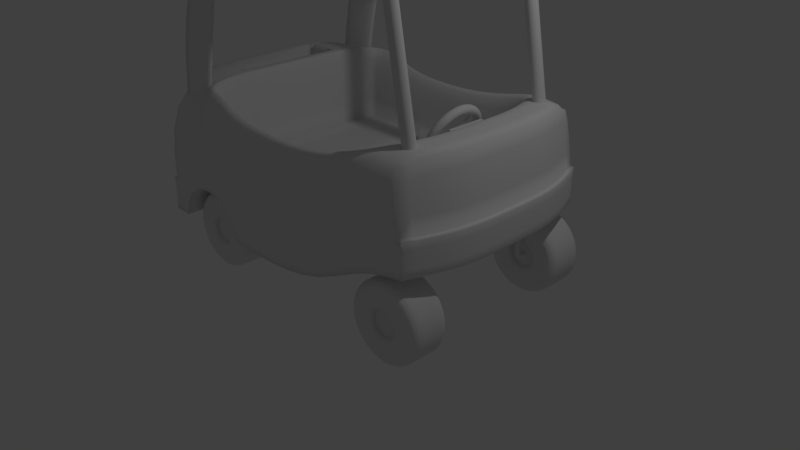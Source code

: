 # Source: car2.blend  (saved by Blender 2.79.0; exported with 4.5.12 LTS)
import bpy
from mathutils import Matrix  # noqa: F401  (used for matrix-valued properties, if any)

bpy.ops.wm.read_factory_settings(use_empty=True)
scene = bpy.context.scene
scene.name = 'Scene'

# ---- collections
col_collection_1 = bpy.data.collections.new('Collection 1'); scene.collection.children.link(col_collection_1)
col_collection_5 = bpy.data.collections.new('Collection 5'); scene.collection.children.link(col_collection_5)

# ---- materials (node trees are filled in below, after node groups)
mat_material = bpy.data.materials.new('Material')
mat_material.alpha_threshold = 0.0
mat_material.use_transparent_shadow = False
mat_material.roughness = 0.5
mat_material.line_color = (0.0, 0.0, 0.0, 1.0)

# ---- material node trees

# ---- world
world_world = bpy.data.worlds.new('World'); scene.world = world_world
world_world.color = (0.05088, 0.05088, 0.05088)
world_world.use_sun_shadow = False
world_world.sun_shadow_jitter_overblur = 0.0
world_world.cycles.sampling_method = 'MANUAL'

# ---- cameras
cam_camera = bpy.data.cameras.new('Camera')
cam_camera.clip_end = 100.0
cam_camera.lens = 35.0
cam_camera.sensor_width = 32.0
cam_camera.sensor_height = 18.0
cam_camera.ortho_scale = 7.314
cam_camera.dof.focus_distance = 0.0
cam_camera.dof.aperture_fstop = 128.0

# ---- lights
light_lamp = bpy.data.lights.new('Lamp', 'POINT')
light_lamp.transmission_factor = 0.0
light_lamp.cutoff_distance = 30.0
light_lamp.energy = 100.0
light_lamp.shadow_buffer_clip_start = 1.001
light_lamp.shadow_soft_size = 0.1
light_lamp.shadow_maximum_resolution = 0.006
light_lamp.use_absolute_resolution = True

# ---- meshes
me_cube = bpy.data.meshes.new('Cube')
me_cube.from_pydata([(-2.0, 1.5, -0.073), (2.0, 1.375, 0.5), (-1.906, 0.675, 1.75), (1.875, 1.375, 1.75), (-2.0, 1.192e-07, -0.073), (2.25, 0.0, 0.5), (-2.125, 3.576e-07, 1.75), (2.125, -4.768e-07, 1.75), (-2.0, 1.5, 0.3645), (2.0, 1.375, 0.9375), (-2.125, 1.788e-07, 0.3645), (2.25, -1.192e-07, 0.9375), (-2.075, 1.5, -0.073), (-2.2, 1.192e-07, -0.073), (-2.075, 1.5, 0.3645), (-2.2, 1.788e-07, 0.3645), (2.05, 1.375, 0.5), (2.3, 0.0, 0.5), (2.3, -1.192e-07, 0.9375), (2.05, 1.375, 0.9375), (-0.1667, 1.25, -0.073), (0.6667, 1.25, -0.073), (-0.9167, 1.25, 1.75), (0.6667, 1.25, 1.5), (-0.6894, 1.192e-07, -0.073), (-0.9167, 1.5, 0.4375), (0.6667, 1.5, 0.4375), (1.333, 1.25, 0.5), (1.333, 1.25, 1.75), (1.833, 2.186e-07, 1.75), (1.583, 1.5, 0.9375), (1.833, 1.987e-08, 0.5), (-1.333, 1.25, 1.75), (-1.381, 2.086e-07, 1.75), (-1.583, 1.5, 0.4375), (-1.466, 0.675, 1.75), (-0.9167, 1.5, 1.75), (0.6667, 1.5, 1.5), (-1.333, 2.21e-07, 1.75), (1.583, 1.5, 1.75), (1.583, 2.235e-07, 1.75), (-0.9167, 1.25, 0.75), (0.6667, 1.25, 0.25), (-1.333, 1.25, 0.75), (-1.333, 2.235e-07, 0.75), (0.6667, 1.5, -0.073), (1.583, 7.451e-08, 0.5), (-0.1667, 1.043e-07, -0.073), (1.583, 1.5, 0.5), (-0.1667, 1.25, 0.75), (-0.1667, 8.941e-08, 0.75), (-0.6667, 1.5, -0.073), (-0.6667, 1.5, 1.5), (-0.6667, 1.5, 0.4375), (-0.6667, 1.25, 1.5), (-1.627, 1.5, 0.2961), (-1.814, 1.5, -0.073), (-0.8769, 1.5, 0.2961), (-0.6894, 1.5, -0.073), (-1.533, 1.5, 0.3645), (-0.9828, 1.5, 0.3645), (-0.9706, 1.5, 0.3645), (-1.252, 1.5, 0.427), (-1.106, 1.5, 0.41), (-1.397, 1.5, 0.41), (-1.795, 1.5, 0.05641), (-1.739, 1.5, 0.177), (-1.65, 1.5, 0.2806), (-0.8541, 1.5, 0.2806), (-0.7647, 1.5, 0.177), (-0.7085, 1.5, 0.05641), (-1.627, 1.192e-07, 0.2961), (-1.814, 1.192e-07, -0.073), (-0.8769, 1.192e-07, 0.2961), (-1.533, 1.192e-07, 0.3645), (-0.9828, 1.192e-07, 0.3645), (-0.9706, 1.192e-07, 0.3645), (-1.252, 1.192e-07, 0.427), (-1.106, 1.192e-07, 0.41), (-1.397, 1.192e-07, 0.41), (-1.795, 1.192e-07, 0.05641), (-1.739, 1.192e-07, 0.177), (-1.65, 1.192e-07, 0.2806), (-0.8541, 1.192e-07, 0.2806), (-0.7647, 1.192e-07, 0.177), (-0.7085, 1.192e-07, 0.05641), (-2.0, 1.5, 1.75), (-1.381, 1.5, 1.75), (-1.906, 2.384e-07, 1.75), (-1.466, 2.384e-07, 1.75), (-1.906, 2.384e-07, 1.5), (-1.466, 2.384e-07, 1.5), (-1.906, 0.675, 1.5), (-1.466, 0.675, 1.5), (2.25, 0.75, 0.5), (2.125, 0.75, 1.75), (2.25, 0.75, 0.9375), (2.3, 0.75, 0.5), (2.3, 0.75, 0.9375), (1.833, 0.75, 0.5), (1.833, 0.75, 1.75), (1.583, 0.625, 1.75), (1.583, 0.625, 0.5), (-2.0, 0.75, -0.073), (-2.125, 0.75, 1.75), (-2.125, 0.75, 0.3645), (-2.2, 0.75, -0.073), (-2.2, 0.75, 0.3645), (-1.381, 0.75, 1.75), (-1.333, 0.625, 1.75), (-1.333, 0.625, 0.75), (-0.1667, 0.625, -0.073), (-0.1667, 0.625, 0.75), (-0.6894, 0.75, -0.073), (-0.9828, 0.75, 0.3645), (-0.9706, 0.75, 0.3645), (-1.65, 0.75, 0.2806), (-1.627, 0.75, 0.2961), (-1.252, 0.75, 0.427), (-1.106, 0.75, 0.41), (-0.8769, 0.75, 0.2961), (-1.533, 0.75, 0.3645), (-1.397, 0.75, 0.41), (-0.8541, 0.75, 0.2806), (-0.7647, 0.75, 0.177), (-1.814, 0.75, -0.073), (-1.795, 0.75, 0.05641), (-0.7085, 0.75, 0.05641), (-1.739, 0.75, 0.177), (-1.906, 0.3375, 1.75), (-1.466, 0.3375, 1.75), (-1.906, 0.3375, 1.5), (-1.466, 0.3375, 1.5)], [], [(30, 39, 3, 9), (8, 0, 12, 14), (96, 95, 7, 11), (100, 29, 7, 95), (99, 94, 5, 31), (1, 9, 19, 16), (104, 105, 10, 6), (48, 30, 9, 1), (107, 106, 13, 15), (105, 8, 14, 107), (103, 4, 13, 106), (97, 98, 18, 17), (94, 1, 16, 97), (96, 11, 18, 98), (51, 53, 26, 45), (34, 87, 36, 25, 61, 60, 63, 62, 64, 59), (53, 52, 37, 26), (45, 26, 30, 48), (26, 37, 39, 30), (8, 86, 87, 34), (103, 125, 72, 4), (0, 8, 34, 55, 67, 66, 65, 56), (32, 22, 36, 87), (54, 23, 37, 52), (23, 28, 39, 37), (101, 40, 29, 100), (109, 32, 87, 108), (54, 22, 41, 49), (109, 38, 44, 110), (22, 32, 43, 41), (20, 58, 51), (111, 47, 24, 113), (27, 21, 45, 48), (102, 27, 48, 99), (111, 20, 49, 112), (110, 44, 50, 112), (21, 20, 51, 45), (23, 54, 49, 42), (22, 54, 52, 36), (25, 36, 52, 53), (20, 21, 42, 49), (57, 61, 25), (59, 55, 34), (58, 70, 69, 68, 57, 25, 53, 51), (114, 115, 76, 75), (116, 117, 71, 82), (118, 119, 78, 77), (115, 120, 73, 76), (119, 114, 75, 78), (117, 121, 74, 71), (121, 122, 79, 74), (120, 123, 83, 73), (122, 118, 77, 79), (123, 124, 84, 83), (125, 126, 80, 72), (124, 127, 85, 84), (126, 128, 81, 80), (127, 113, 24, 85), (128, 116, 82, 81), (129, 2, 86, 104), (2, 35, 87, 86), (131, 90, 91, 132), (130, 89, 33, 108), (130, 35, 93, 132), (35, 2, 92, 93), (129, 88, 90, 131), (101, 28, 27, 102), (23, 42, 27, 28), (42, 21, 27), (40, 101, 102, 46), (46, 102, 99, 31), (28, 101, 100, 39), (9, 96, 98, 19), (5, 94, 97, 17), (16, 19, 98, 97), (48, 1, 94, 99), (39, 100, 95, 3), (9, 3, 95, 96), (2, 129, 131, 92), (89, 130, 132, 91), (35, 130, 108, 87), (92, 131, 132, 93), (88, 129, 104, 6), (66, 67, 116, 128), (70, 58, 113, 127), (65, 66, 128, 126), (69, 70, 127, 124), (56, 65, 126, 125), (68, 69, 124, 123), (64, 62, 118, 122), (57, 68, 123, 120), (59, 64, 122, 121), (55, 59, 121, 117), (63, 60, 114, 119), (61, 57, 120, 115), (62, 63, 119, 118), (67, 55, 117, 116), (60, 61, 115, 114), (43, 110, 112, 49, 41), (47, 111, 112, 50), (20, 111, 113, 58), (32, 109, 110, 43), (38, 109, 108, 33), (0, 56, 125, 103), (0, 103, 106, 12), (10, 105, 107, 15), (14, 12, 106, 107), (86, 8, 105, 104)])
me_cube.polygons.foreach_set('use_smooth', [True] * 108)
_k = {(1, 48): 1.0, (8, 86): 1.0, (3, 9): 1.0, (4, 103): 1.0, (7, 95): 0.49804, (6, 10): 1.0, (7, 29): 1.0, (0, 8): 1.0, (7, 11): 1.0, (11, 96): 1.0, (10, 105): 1.0, (13, 106): 0.49804, (12, 14): 0.49804, (13, 15): 1.0, (15, 107): 0.49804, (0, 12): 1.0, (8, 14): 1.0, (10, 15): 1.0, (4, 13): 1.0, (17, 97): 0.49804, (17, 18): 1.0, (16, 19): 0.49804, (18, 98): 0.49804, (9, 19): 1.0, (1, 16): 1.0, (5, 17): 1.0, (11, 18): 1.0, (45, 51): 1.0, (45, 48): 1.0, (5, 31): 1.0, (33, 38): 1.0, (29, 40): 1.0, (41, 43): 1.0, (43, 110): 1.0, (38, 44): 1.0, (32, 43): 1.0, (40, 46): 1.0, (21, 27): 1.0, (46, 102): 1.0, (31, 46): 1.0, (24, 47): 1.0, (50, 112): 1.0, (47, 50): 1.0, (41, 49): 1.0, (44, 50): 1.0, (51, 58): 1.0, (20, 21): 1.0, (0, 56): 1.0, (60, 61): 1.0, (62, 63): 1.0, (60, 63): 1.0, (59, 64): 1.0, (62, 64): 1.0, (56, 65): 1.0, (65, 66): 1.0, (66, 67): 1.0, (55, 67): 1.0, (57, 61): 1.0, (55, 59): 1.0, (57, 68): 1.0, (68, 69): 1.0, (69, 70): 1.0, (58, 70): 1.0, (24, 113): 1.0, (75, 76): 1.0, (77, 78): 1.0, (75, 78): 1.0, (74, 79): 1.0, (77, 79): 1.0, (72, 80): 1.0, (80, 81): 1.0, (81, 82): 1.0, (71, 82): 1.0, (73, 76): 1.0, (71, 74): 1.0, (73, 83): 1.0, (83, 84): 1.0, (84, 85): 1.0, (56, 125): 1.0, (4, 72): 1.0, (24, 85): 1.0, (88, 129): 1.0, (2, 35): 1.0, (90, 91): 1.0, (35, 130): 1.0, (6, 88): 1.0, (33, 89): 1.0, (90, 131): 1.0, (92, 93): 1.0, (93, 132): 1.0, (89, 91): 1.0, (88, 90): 1.0, (35, 93): 1.0, (2, 92): 1.0, (3, 95): 0.49804, (9, 96): 1.0, (16, 97): 0.49804, (19, 98): 0.49804, (27, 102): 1.0, (0, 103): 1.0, (8, 105): 1.0, (12, 106): 0.49804, (14, 107): 0.49804, (44, 110): 1.0, (49, 112): 1.0, (58, 113): 1.0, (72, 125): 1.0, (2, 129): 1.0, (89, 130): 1.0, (92, 131): 1.0, (91, 132): 1.0}
me_cube.attributes.new('crease_edge', 'FLOAT', 'EDGE').data.foreach_set('value', [_k.get((min(e.vertices), max(e.vertices)), 0.0) for e in me_cube.edges])
me_cube.materials.append(mat_material)
me_cube.use_remesh_preserve_volume = False
me_cube.use_remesh_preserve_attributes = False
me_cube.use_mirror_vertex_groups = False
me_cube.update()
me_cube_003 = bpy.data.meshes.new('Cube.003')
me_cube_003.from_pydata([(-0.3, -0.25, -0.25), (-0.175, -0.25, 0.25), (-0.3, 0.25, -0.25), (-0.175, 0.25, 0.25), (0.25, -0.25, -0.25), (0.25, -0.25, 0.25), (0.25, 0.25, -0.25), (0.25, 0.25, 0.25), (-0.12, 0.025, -0.04275), (-0.355, 0.025, 0.04275), (-0.1168, 0.0231, -0.03376), (-0.3517, 0.0231, 0.05174), (-0.114, 0.01768, -0.02614), (-0.3489, 0.01768, 0.05936), (-0.1121, 0.009567, -0.02105), (-0.3471, 0.009567, 0.06446), (-0.1115, -1.093e-09, -0.01926), (-0.3464, -1.093e-09, 0.06624), (-0.1121, -0.009567, -0.02105), (-0.3471, -0.009567, 0.06446), (-0.114, -0.01768, -0.02614), (-0.3489, -0.01768, 0.05936), (-0.1168, -0.0231, -0.03376), (-0.3517, -0.0231, 0.05174), (-0.12, -0.025, -0.04275), (-0.355, -0.025, 0.04275), (-0.1233, -0.0231, -0.05174), (-0.3582, -0.0231, 0.03376), (-0.1261, -0.01768, -0.05936), (-0.361, -0.01768, 0.02614), (-0.1279, -0.009567, -0.06446), (-0.3629, -0.009567, 0.02105), (-0.1286, 2.981e-10, -0.06624), (-0.3635, 2.981e-10, 0.01926), (-0.1279, 0.009567, -0.06446), (-0.3629, 0.009567, 0.02105), (-0.1261, 0.01768, -0.05936), (-0.361, 0.01768, 0.02614), (-0.1233, 0.0231, -0.05174), (-0.3582, 0.0231, 0.03376), (-0.2096, -3.973e-10, 0.4421), (-0.2289, -3.973e-10, 0.4451), (-0.2478, -3.973e-10, 0.4405), (-0.2636, -3.973e-10, 0.4289), (-0.2737, -3.973e-10, 0.4122), (-0.2767, -3.973e-10, 0.393), (-0.272, -3.973e-10, 0.374), (-0.2605, -3.973e-10, 0.3583), (-0.2438, -3.973e-10, 0.3482), (-0.2245, -3.973e-10, 0.3452), (-0.2056, -3.973e-10, 0.3498), (-0.1898, -3.973e-10, 0.3614), (-0.1797, -3.973e-10, 0.378), (-0.1768, -3.973e-10, 0.3973), (-0.1814, -3.973e-10, 0.4163), (-0.1929, -3.973e-10, 0.432), (-0.2124, 0.08291, 0.4344), (-0.2317, 0.08217, 0.4375), (-0.2505, 0.08006, 0.433), (-0.2662, 0.07689, 0.4218), (-0.2762, 0.07316, 0.4055), (-0.279, 0.06943, 0.3865), (-0.2743, 0.06626, 0.3679), (-0.2626, 0.06415, 0.3523), (-0.2459, 0.0634, 0.3423), (-0.2267, 0.06415, 0.3392), (-0.2078, 0.06626, 0.3437), (-0.1922, 0.06943, 0.3549), (-0.1822, 0.07316, 0.3713), (-0.1793, 0.07689, 0.3902), (-0.1841, 0.08006, 0.4089), (-0.1957, 0.08217, 0.4244), (-0.2207, 0.1626, 0.4117), (-0.2399, 0.1612, 0.415), (-0.2585, 0.157, 0.4111), (-0.2738, 0.1508, 0.4007), (-0.2835, 0.1435, 0.3854), (-0.2859, 0.1362, 0.3675), (-0.2809, 0.13, 0.3497), (-0.269, 0.1258, 0.3348), (-0.2523, 0.1244, 0.3249), (-0.2331, 0.1258, 0.3217), (-0.2144, 0.13, 0.3255), (-0.1991, 0.1362, 0.3359), (-0.1895, 0.1435, 0.3512), (-0.187, 0.1508, 0.3691), (-0.1921, 0.157, 0.3869), (-0.2039, 0.1612, 0.4019), (-0.2341, 0.2361, 0.3748), (-0.2532, 0.234, 0.3784), (-0.2715, 0.228, 0.3755), (-0.2863, 0.219, 0.3665), (-0.2953, 0.2083, 0.3529), (-0.2972, 0.1977, 0.3366), (-0.2916, 0.1887, 0.3202), (-0.2794, 0.1827, 0.3062), (-0.2625, 0.1806, 0.2967), (-0.2435, 0.1827, 0.2931), (-0.2252, 0.1887, 0.296), (-0.2104, 0.1977, 0.305), (-0.2013, 0.2083, 0.3186), (-0.1995, 0.219, 0.3349), (-0.205, 0.228, 0.3513), (-0.2172, 0.234, 0.3653), (-0.2522, 0.3005, 0.3251), (-0.2711, 0.2978, 0.3292), (-0.2889, 0.2902, 0.3275), (-0.3031, 0.2787, 0.3204), (-0.3113, 0.2652, 0.309), (-0.3123, 0.2516, 0.295), (-0.306, 0.2402, 0.2805), (-0.2934, 0.2325, 0.2678), (-0.2764, 0.2298, 0.2587), (-0.2575, 0.2325, 0.2547), (-0.2396, 0.2402, 0.2563), (-0.2255, 0.2516, 0.2634), (-0.2173, 0.2652, 0.2748), (-0.2162, 0.2787, 0.2888), (-0.2225, 0.2902, 0.3033), (-0.2351, 0.2978, 0.3161), (-0.2742, 0.3534, 0.2646), (-0.2929, 0.3502, 0.2692), (-0.3102, 0.3412, 0.2691), (-0.3235, 0.3277, 0.2643), (-0.3307, 0.3118, 0.2556), (-0.3307, 0.2959, 0.2443), (-0.3236, 0.2824, 0.2322), (-0.3105, 0.2734, 0.221), (-0.2932, 0.2702, 0.2124), (-0.2745, 0.2734, 0.2079), (-0.2572, 0.2824, 0.208), (-0.2439, 0.2959, 0.2127), (-0.2367, 0.3118, 0.2214), (-0.2367, 0.3277, 0.2327), (-0.2438, 0.3412, 0.2449), (-0.2569, 0.3502, 0.2561), (-0.2993, 0.3926, 0.1956), (-0.3178, 0.3891, 0.2008), (-0.3345, 0.3791, 0.2024), (-0.3468, 0.3641, 0.2003), (-0.3529, 0.3465, 0.1947), (-0.3518, 0.3288, 0.1865), (-0.3437, 0.3138, 0.177), (-0.3299, 0.3038, 0.1675), (-0.3124, 0.3003, 0.1596), (-0.2939, 0.3038, 0.1544), (-0.2773, 0.3138, 0.1528), (-0.265, 0.3288, 0.1549), (-0.2589, 0.3465, 0.1605), (-0.26, 0.3641, 0.1687), (-0.268, 0.3791, 0.1782), (-0.2819, 0.3891, 0.1877), (-0.3266, 0.4168, 0.1207), (-0.3448, 0.4131, 0.1265), (-0.3608, 0.4025, 0.1301), (-0.3721, 0.3866, 0.1308), (-0.3769, 0.3678, 0.1286), (-0.3746, 0.349, 0.1238), (-0.3655, 0.3331, 0.1171), (-0.351, 0.3225, 0.1096), (-0.3333, 0.3188, 0.1023), (-0.315, 0.3225, 0.09649), (-0.2991, 0.3331, 0.09293), (-0.2878, 0.349, 0.09219), (-0.283, 0.3678, 0.0944), (-0.2853, 0.3866, 0.09921), (-0.2944, 0.4025, 0.1059), (-0.3089, 0.4131, 0.1134), (-0.355, 0.425, 0.04275), (-0.3729, 0.4212, 0.0493), (-0.3882, 0.4104, 0.05484), (-0.3984, 0.3941, 0.05855), (-0.4019, 0.375, 0.05985), (-0.3984, 0.3559, 0.05855), (-0.3882, 0.3396, 0.05484), (-0.3729, 0.3288, 0.0493), (-0.355, 0.325, 0.04275), (-0.337, 0.3288, 0.03621), (-0.3217, 0.3396, 0.03066), (-0.3116, 0.3559, 0.02695), (-0.308, 0.375, 0.02565), (-0.3116, 0.3941, 0.02695), (-0.3217, 0.4104, 0.03066), (-0.337, 0.4212, 0.03621), (-0.3833, 0.4168, -0.03516), (-0.401, 0.4131, -0.02792), (-0.4156, 0.4025, -0.02038), (-0.4247, 0.3866, -0.0137), (-0.427, 0.3678, -0.008893), (-0.4221, 0.349, -0.006687), (-0.4108, 0.3331, -0.007421), (-0.3949, 0.3225, -0.01098), (-0.3766, 0.3188, -0.01683), (-0.3589, 0.3225, -0.02407), (-0.3444, 0.3331, -0.03161), (-0.3353, 0.349, -0.03829), (-0.333, 0.3678, -0.0431), (-0.3379, 0.3866, -0.0453), (-0.3491, 0.4025, -0.04457), (-0.3651, 0.4131, -0.04101), (-0.4106, 0.3926, -0.1101), (-0.4281, 0.3891, -0.1022), (-0.4419, 0.3791, -0.09272), (-0.45, 0.3641, -0.08318), (-0.451, 0.3465, -0.075), (-0.4449, 0.3288, -0.06942), (-0.4326, 0.3138, -0.06729), (-0.416, 0.3038, -0.06894), (-0.3975, 0.3003, -0.07412), (-0.38, 0.3038, -0.08203), (-0.3662, 0.3138, -0.09148), (-0.3581, 0.3288, -0.101), (-0.3571, 0.3465, -0.1092), (-0.3631, 0.3641, -0.1148), (-0.3754, 0.3791, -0.1169), (-0.3921, 0.3891, -0.1153), (-0.4357, 0.3534, -0.1791), (-0.453, 0.3502, -0.1706), (-0.4662, 0.3412, -0.1594), (-0.4733, 0.3277, -0.1472), (-0.4732, 0.3118, -0.1359), (-0.466, 0.2959, -0.1272), (-0.4527, 0.2824, -0.1225), (-0.4354, 0.2734, -0.1224), (-0.4167, 0.2702, -0.1269), (-0.3995, 0.2734, -0.1354), (-0.3863, 0.2824, -0.1467), (-0.3792, 0.2959, -0.1588), (-0.3792, 0.3118, -0.1701), (-0.3864, 0.3277, -0.1788), (-0.3997, 0.3412, -0.1836), (-0.417, 0.3502, -0.1837), (-0.4577, 0.3005, -0.2396), (-0.4748, 0.2978, -0.2306), (-0.4874, 0.2902, -0.2178), (-0.4937, 0.2787, -0.2033), (-0.4926, 0.2652, -0.1893), (-0.4844, 0.2516, -0.1779), (-0.4703, 0.2402, -0.1708), (-0.4525, 0.2325, -0.1692), (-0.4336, 0.2298, -0.1732), (-0.4165, 0.2325, -0.1823), (-0.4039, 0.2402, -0.195), (-0.3976, 0.2516, -0.2095), (-0.3987, 0.2652, -0.2235), (-0.4069, 0.2787, -0.2349), (-0.421, 0.2902, -0.242), (-0.4388, 0.2978, -0.2437), (-0.4758, 0.2361, -0.2893), (-0.4927, 0.234, -0.2798), (-0.5049, 0.228, -0.2658), (-0.5105, 0.219, -0.2494), (-0.5086, 0.2083, -0.2331), (-0.4996, 0.1977, -0.2195), (-0.4848, 0.1887, -0.2105), (-0.4664, 0.1827, -0.2076), (-0.4474, 0.1806, -0.2112), (-0.4305, 0.1827, -0.2207), (-0.4183, 0.1887, -0.2347), (-0.4128, 0.1977, -0.2511), (-0.4146, 0.2083, -0.2673), (-0.4236, 0.219, -0.281), (-0.4384, 0.228, -0.29), (-0.4568, 0.234, -0.2929), (-0.4893, 0.1626, -0.3262), (-0.506, 0.1612, -0.3164), (-0.5179, 0.157, -0.3014), (-0.5229, 0.1508, -0.2836), (-0.5204, 0.1435, -0.2657), (-0.5108, 0.1362, -0.2504), (-0.4955, 0.13, -0.24), (-0.4768, 0.1258, -0.2362), (-0.4577, 0.1244, -0.2394), (-0.4409, 0.1258, -0.2492), (-0.4291, 0.13, -0.2642), (-0.424, 0.1362, -0.282), (-0.4265, 0.1435, -0.2999), (-0.4361, 0.1508, -0.3152), (-0.4514, 0.157, -0.3256), (-0.4701, 0.1612, -0.3295), (-0.4975, 0.08291, -0.3489), (-0.5142, 0.08217, -0.3389), (-0.5258, 0.08006, -0.3234), (-0.5306, 0.07689, -0.3047), (-0.5277, 0.07316, -0.2858), (-0.5177, 0.06943, -0.2694), (-0.5021, 0.06626, -0.2582), (-0.4832, 0.06415, -0.2537), (-0.464, 0.0634, -0.2568), (-0.4473, 0.06415, -0.2668), (-0.4357, 0.06626, -0.2824), (-0.4309, 0.06943, -0.301), (-0.4338, 0.07316, -0.32), (-0.4438, 0.07689, -0.3363), (-0.4594, 0.08006, -0.3475), (-0.4783, 0.08217, -0.352), (-0.5003, 3.676e-08, -0.3566), (-0.517, 3.642e-08, -0.3465), (-0.5285, 3.548e-08, -0.3308), (-0.5332, 3.406e-08, -0.3118), (-0.5302, 3.239e-08, -0.2925), (-0.5201, 3.071e-08, -0.2759), (-0.5043, 2.93e-08, -0.2643), (-0.4854, 2.835e-08, -0.2597), (-0.4661, 2.802e-08, -0.2626), (-0.4494, 2.835e-08, -0.2728), (-0.4379, 2.93e-08, -0.2885), (-0.4333, 3.071e-08, -0.3075), (-0.4362, 3.239e-08, -0.3267), (-0.4464, 3.406e-08, -0.3434), (-0.4621, 3.548e-08, -0.3549), (-0.481, 3.642e-08, -0.3596), (-0.4975, -0.08291, -0.3489), (-0.5142, -0.08217, -0.3389), (-0.5258, -0.08006, -0.3234), (-0.5306, -0.07689, -0.3047), (-0.5277, -0.07316, -0.2858), (-0.5177, -0.06943, -0.2694), (-0.5021, -0.06626, -0.2582), (-0.4832, -0.06415, -0.2537), (-0.464, -0.0634, -0.2568), (-0.4473, -0.06415, -0.2668), (-0.4357, -0.06626, -0.2824), (-0.4309, -0.06943, -0.301), (-0.4338, -0.07316, -0.32), (-0.4438, -0.07689, -0.3363), (-0.4594, -0.08006, -0.3475), (-0.4783, -0.08217, -0.352), (-0.4893, -0.1626, -0.3262), (-0.506, -0.1612, -0.3164), (-0.5179, -0.157, -0.3014), (-0.5229, -0.1508, -0.2836), (-0.5204, -0.1435, -0.2657), (-0.5108, -0.1362, -0.2504), (-0.4955, -0.13, -0.24), (-0.4768, -0.1258, -0.2362), (-0.4577, -0.1244, -0.2394), (-0.4409, -0.1258, -0.2492), (-0.4291, -0.13, -0.2642), (-0.424, -0.1362, -0.282), (-0.4265, -0.1435, -0.2999), (-0.4361, -0.1508, -0.3152), (-0.4514, -0.157, -0.3256), (-0.4701, -0.1612, -0.3295), (-0.4758, -0.2361, -0.2893), (-0.4927, -0.234, -0.2798), (-0.5049, -0.228, -0.2658), (-0.5105, -0.219, -0.2494), (-0.5086, -0.2083, -0.2331), (-0.4996, -0.1977, -0.2195), (-0.4848, -0.1887, -0.2105), (-0.4664, -0.1827, -0.2076), (-0.4474, -0.1806, -0.2112), (-0.4305, -0.1827, -0.2207), (-0.4183, -0.1887, -0.2347), (-0.4128, -0.1977, -0.2511), (-0.4146, -0.2083, -0.2673), (-0.4236, -0.219, -0.281), (-0.4384, -0.228, -0.29), (-0.4568, -0.234, -0.2929), (-0.4577, -0.3005, -0.2396), (-0.4748, -0.2978, -0.2306), (-0.4874, -0.2902, -0.2178), (-0.4937, -0.2787, -0.2033), (-0.4926, -0.2652, -0.1893), (-0.4844, -0.2516, -0.1779), (-0.4703, -0.2402, -0.1708), (-0.4525, -0.2325, -0.1692), (-0.4336, -0.2298, -0.1732), (-0.4165, -0.2325, -0.1823), (-0.4039, -0.2402, -0.195), (-0.3976, -0.2516, -0.2095), (-0.3987, -0.2652, -0.2235), (-0.4069, -0.2787, -0.2349), (-0.421, -0.2902, -0.242), (-0.4388, -0.2978, -0.2437), (-0.4357, -0.3534, -0.1791), (-0.453, -0.3502, -0.1706), (-0.4662, -0.3412, -0.1594), (-0.4733, -0.3277, -0.1472), (-0.4732, -0.3118, -0.1359), (-0.466, -0.2959, -0.1272), (-0.4527, -0.2824, -0.1225), (-0.4354, -0.2734, -0.1224), (-0.4167, -0.2702, -0.1269), (-0.3995, -0.2734, -0.1355), (-0.3863, -0.2824, -0.1467), (-0.3792, -0.2959, -0.1588), (-0.3792, -0.3118, -0.1701), (-0.3864, -0.3277, -0.1788), (-0.3997, -0.3412, -0.1836), (-0.417, -0.3502, -0.1837), (-0.4106, -0.3926, -0.1101), (-0.4281, -0.3891, -0.1022), (-0.4419, -0.3791, -0.09272), (-0.45, -0.3641, -0.08318), (-0.451, -0.3465, -0.075), (-0.4449, -0.3288, -0.06942), (-0.4326, -0.3138, -0.06729), (-0.416, -0.3038, -0.06894), (-0.3975, -0.3003, -0.07412), (-0.38, -0.3038, -0.08203), (-0.3662, -0.3138, -0.09148), (-0.3581, -0.3288, -0.101), (-0.3571, -0.3465, -0.1092), (-0.3631, -0.3641, -0.1148), (-0.3754, -0.3791, -0.1169), (-0.3921, -0.3891, -0.1153), (-0.3833, -0.4168, -0.03516), (-0.401, -0.4131, -0.02792), (-0.4156, -0.4025, -0.02038), (-0.4247, -0.3866, -0.0137), (-0.427, -0.3678, -0.008894), (-0.4221, -0.349, -0.006687), (-0.4108, -0.3331, -0.007421), (-0.3949, -0.3225, -0.01098), (-0.3766, -0.3188, -0.01683), (-0.3589, -0.3225, -0.02407), (-0.3444, -0.3331, -0.03161), (-0.3353, -0.349, -0.03829), (-0.333, -0.3678, -0.0431), (-0.3379, -0.3866, -0.0453), (-0.3491, -0.4025, -0.04457), (-0.3651, -0.4131, -0.04101), (-0.355, -0.425, 0.04275), (-0.3729, -0.4212, 0.0493), (-0.3882, -0.4104, 0.05484), (-0.3984, -0.3941, 0.05855), (-0.4019, -0.375, 0.05985), (-0.3984, -0.3559, 0.05855), (-0.3882, -0.3396, 0.05484), (-0.3729, -0.3288, 0.0493), (-0.355, -0.325, 0.04275), (-0.337, -0.3288, 0.03621), (-0.3217, -0.3396, 0.03066), (-0.3116, -0.3559, 0.02695), (-0.308, -0.375, 0.02565), (-0.3116, -0.3941, 0.02695), (-0.3217, -0.4104, 0.03066), (-0.337, -0.4212, 0.03621), (-0.3266, -0.4168, 0.1207), (-0.3448, -0.4131, 0.1265), (-0.3608, -0.4025, 0.1301), (-0.3721, -0.3866, 0.1308), (-0.3769, -0.3678, 0.1286), (-0.3746, -0.349, 0.1238), (-0.3655, -0.3331, 0.1171), (-0.351, -0.3225, 0.1096), (-0.3333, -0.3188, 0.1023), (-0.315, -0.3225, 0.09649), (-0.2991, -0.3331, 0.09293), (-0.2878, -0.349, 0.09219), (-0.283, -0.3678, 0.0944), (-0.2853, -0.3866, 0.09921), (-0.2944, -0.4025, 0.1059), (-0.3089, -0.4131, 0.1134), (-0.2993, -0.3926, 0.1956), (-0.3178, -0.3891, 0.2008), (-0.3345, -0.3791, 0.2024), (-0.3468, -0.3641, 0.2003), (-0.3529, -0.3465, 0.1947), (-0.3518, -0.3288, 0.1865), (-0.3437, -0.3138, 0.177), (-0.3299, -0.3038, 0.1675), (-0.3124, -0.3003, 0.1596), (-0.2939, -0.3038, 0.1544), (-0.2773, -0.3138, 0.1528), (-0.265, -0.3288, 0.1549), (-0.2589, -0.3465, 0.1605), (-0.26, -0.3641, 0.1687), (-0.268, -0.3791, 0.1782), (-0.2819, -0.3891, 0.1877), (-0.2742, -0.3534, 0.2646), (-0.2929, -0.3502, 0.2692), (-0.3102, -0.3412, 0.2691), (-0.3235, -0.3277, 0.2643), (-0.3307, -0.3118, 0.2556), (-0.3307, -0.2959, 0.2443), (-0.3236, -0.2824, 0.2322), (-0.3105, -0.2734, 0.221), (-0.2932, -0.2702, 0.2124), (-0.2745, -0.2734, 0.2079), (-0.2572, -0.2824, 0.208), (-0.2439, -0.2959, 0.2127), (-0.2367, -0.3118, 0.2214), (-0.2367, -0.3277, 0.2327), (-0.2438, -0.3412, 0.2449), (-0.2569, -0.3502, 0.2561), (-0.2522, -0.3005, 0.3251), (-0.2711, -0.2978, 0.3292), (-0.2889, -0.2902, 0.3275), (-0.3031, -0.2787, 0.3204), (-0.3113, -0.2652, 0.309), (-0.3123, -0.2516, 0.295), (-0.306, -0.2402, 0.2805), (-0.2934, -0.2325, 0.2678), (-0.2764, -0.2298, 0.2587), (-0.2575, -0.2325, 0.2547), (-0.2396, -0.2402, 0.2563), (-0.2255, -0.2516, 0.2634), (-0.2173, -0.2652, 0.2748), (-0.2162, -0.2787, 0.2888), (-0.2225, -0.2902, 0.3033), (-0.2351, -0.2978, 0.3161), (-0.2341, -0.2361, 0.3748), (-0.2532, -0.234, 0.3784), (-0.2715, -0.228, 0.3755), (-0.2863, -0.219, 0.3665), (-0.2953, -0.2083, 0.3529), (-0.2972, -0.1977, 0.3366), (-0.2916, -0.1887, 0.3202), (-0.2794, -0.1827, 0.3062), (-0.2625, -0.1806, 0.2967), (-0.2435, -0.1827, 0.2931), (-0.2252, -0.1887, 0.296), (-0.2104, -0.1977, 0.305), (-0.2013, -0.2083, 0.3186), (-0.1995, -0.219, 0.3349), (-0.205, -0.228, 0.3513), (-0.2172, -0.234, 0.3653), (-0.2207, -0.1626, 0.4117), (-0.2399, -0.1612, 0.415), (-0.2585, -0.157, 0.4111), (-0.2738, -0.1508, 0.4007), (-0.2835, -0.1435, 0.3854), (-0.2859, -0.1362, 0.3675), (-0.2809, -0.13, 0.3497), (-0.269, -0.1258, 0.3348), (-0.2523, -0.1244, 0.3249), (-0.2331, -0.1258, 0.3217), (-0.2144, -0.13, 0.3255), (-0.1991, -0.1362, 0.3359), (-0.1895, -0.1435, 0.3512), (-0.187, -0.1508, 0.3691), (-0.1921, -0.157, 0.3869), (-0.2039, -0.1612, 0.4019), (-0.2124, -0.08291, 0.4344), (-0.2317, -0.08217, 0.4375), (-0.2505, -0.08006, 0.433), (-0.2662, -0.07689, 0.4218), (-0.2762, -0.07316, 0.4055), (-0.279, -0.06943, 0.3865), (-0.2743, -0.06626, 0.3679), (-0.2626, -0.06415, 0.3523), (-0.2459, -0.0634, 0.3423), (-0.2267, -0.06415, 0.3392), (-0.2078, -0.06626, 0.3437), (-0.1922, -0.06943, 0.3549), (-0.1822, -0.07316, 0.3713), (-0.1793, -0.07689, 0.3902), (-0.1841, -0.08006, 0.4089), (-0.1957, -0.08217, 0.4244), (-0.355, 0.025, 0.04275), (-0.3624, -0.0125, 0.02241), (-0.3476, -0.0125, 0.0631), (-0.3506, -0.0125, 0.01813), (-0.3432, 0.025, 0.03848), (-0.3358, -0.0125, 0.05882), (-0.2587, 0.1875, 0.3072), (-0.2513, 0.15, 0.3276), (-0.247, 0.1875, 0.303), (-0.2395, 0.15, 0.3233), (-0.3476, -0.3375, 0.0631), (-0.3624, -0.3375, 0.02241), (-0.3358, -0.3375, 0.05882), (-0.3506, -0.3375, 0.01813), (-0.4586, 0.15, -0.2421), (-0.4512, 0.1875, -0.2217), (-0.4469, 0.15, -0.2464), (-0.4395, 0.1875, -0.226), (-0.3573, 0.025, 0.04361), (-0.362, 0.0199, 0.04532), (-0.3606, 0.02351, 0.04482), (-0.3594, 0.01839, 0.05247), (-0.354, 0.0231, 0.0526), (-0.3576, 0.02172, 0.05327), (-0.3572, 0.01407, 0.05854), (-0.3513, 0.01768, 0.06022), (-0.3549, 0.01662, 0.06044), (-0.3557, 0.007616, 0.0626), (-0.3494, 0.009567, 0.06531), (-0.3532, 0.008996, 0.06522), (-0.3552, -2.445e-09, 0.06402), (-0.3488, -1.549e-09, 0.0671), (-0.3526, -2.19e-09, 0.06691), (-0.3557, -0.007616, 0.0626), (-0.3494, -0.009567, 0.06531), (-0.3532, -0.008996, 0.06522), (-0.3572, -0.01407, 0.05854), (-0.3513, -0.01768, 0.06022), (-0.3549, -0.01662, 0.06044), (-0.3594, -0.01839, 0.05247), (-0.354, -0.0231, 0.0526), (-0.3576, -0.02172, 0.05327), (-0.362, -0.0199, 0.04532), (-0.3573, -0.025, 0.04361), (-0.3606, -0.02351, 0.04482), (-0.3646, -0.01839, 0.03816), (-0.3606, -0.0231, 0.03462), (-0.3637, -0.02172, 0.03636), (-0.3668, -0.01407, 0.03209), (-0.3634, -0.01768, 0.027), (-0.3663, -0.01662, 0.0292), (-0.3683, -0.007616, 0.02804), (-0.3652, -0.009567, 0.0219), (-0.3681, -0.008996, 0.02441), (-0.3688, -8.731e-10, 0.02662), (-0.3659, -1.582e-10, 0.02012), (-0.3687, -7.494e-10, 0.02273), (-0.3683, 0.007616, 0.02804), (-0.3652, 0.009567, 0.0219), (-0.3681, 0.008996, 0.02441), (-0.3668, 0.01407, 0.03209), (-0.3634, 0.01768, 0.027), (-0.3663, 0.01662, 0.0292), (-0.3646, 0.01839, 0.03816), (-0.3606, 0.0231, 0.03462), (-0.3637, 0.02172, 0.03636)], [], [(0, 1, 3, 2), (2, 3, 7, 6), (6, 7, 5, 4), (4, 5, 1, 0), (2, 6, 4, 0), (7, 3, 1, 5), (8, 9, 11, 10), (10, 11, 13, 12), (12, 13, 15, 14), (14, 15, 17, 16), (16, 17, 19, 18), (18, 19, 21, 20), (20, 21, 23, 22), (22, 23, 25, 24), (24, 25, 27, 26), (26, 27, 29, 28), (28, 29, 31, 30), (30, 31, 33, 32), (32, 33, 35, 34), (34, 35, 37, 36), (13, 11, 574, 577), (36, 37, 39, 38), (38, 39, 9, 8), (40, 56, 57, 41), (41, 57, 58, 42), (42, 58, 59, 43), (43, 59, 60, 44), (44, 60, 61, 45), (45, 61, 62, 46), (46, 62, 63, 47), (47, 63, 64, 48), (48, 64, 65, 49), (49, 65, 66, 50), (50, 66, 67, 51), (51, 67, 68, 52), (52, 68, 69, 53), (53, 69, 70, 54), (54, 70, 71, 55), (55, 71, 56, 40), (56, 72, 73, 57), (57, 73, 74, 58), (58, 74, 75, 59), (59, 75, 76, 60), (60, 76, 77, 61), (61, 77, 78, 62), (62, 78, 79, 63), (63, 79, 80, 64), (64, 80, 81, 65), (65, 81, 82, 66), (66, 82, 83, 67), (67, 83, 84, 68), (68, 84, 85, 69), (69, 85, 86, 70), (70, 86, 87, 71), (71, 87, 72, 56), (72, 88, 89, 73), (73, 89, 90, 74), (74, 90, 91, 75), (75, 91, 92, 76), (76, 92, 93, 77), (77, 93, 94, 78), (78, 94, 95, 79), (79, 95, 96, 80), (80, 96, 97, 81), (81, 97, 98, 82), (82, 98, 99, 83), (83, 99, 100, 84), (84, 100, 101, 85), (85, 101, 102, 86), (86, 102, 103, 87), (87, 103, 88, 72), (88, 104, 105, 89), (89, 105, 106, 90), (90, 106, 107, 91), (91, 107, 108, 92), (92, 108, 109, 93), (93, 109, 110, 94), (94, 110, 111, 95), (95, 111, 112, 96), (96, 112, 113, 97), (97, 113, 114, 98), (98, 114, 115, 99), (99, 115, 116, 100), (100, 116, 117, 101), (101, 117, 118, 102), (102, 118, 119, 103), (103, 119, 104, 88), (104, 120, 121, 105), (105, 121, 122, 106), (106, 122, 123, 107), (107, 123, 124, 108), (108, 124, 125, 109), (109, 125, 126, 110), (110, 126, 127, 111), (111, 127, 128, 112), (112, 128, 129, 113), (113, 129, 130, 114), (114, 130, 131, 115), (115, 131, 132, 116), (116, 132, 133, 117), (117, 133, 134, 118), (118, 134, 135, 119), (119, 135, 120, 104), (120, 136, 137, 121), (121, 137, 138, 122), (122, 138, 139, 123), (123, 139, 140, 124), (124, 140, 141, 125), (125, 141, 142, 126), (126, 142, 143, 127), (127, 143, 144, 128), (128, 144, 145, 129), (129, 145, 146, 130), (130, 146, 147, 131), (131, 147, 148, 132), (132, 148, 149, 133), (133, 149, 150, 134), (134, 150, 151, 135), (135, 151, 136, 120), (136, 152, 153, 137), (137, 153, 154, 138), (138, 154, 155, 139), (139, 155, 156, 140), (140, 156, 157, 141), (141, 157, 158, 142), (142, 158, 159, 143), (143, 159, 160, 144), (144, 160, 161, 145), (145, 161, 162, 146), (146, 162, 163, 147), (147, 163, 164, 148), (148, 164, 165, 149), (149, 165, 166, 150), (150, 166, 167, 151), (151, 167, 152, 136), (152, 168, 169, 153), (153, 169, 170, 154), (154, 170, 171, 155), (155, 171, 172, 156), (156, 172, 173, 157), (157, 173, 174, 158), (158, 174, 175, 159), (159, 175, 176, 160), (160, 176, 177, 161), (161, 177, 178, 162), (162, 178, 179, 163), (163, 179, 180, 164), (164, 180, 181, 165), (165, 181, 182, 166), (166, 182, 183, 167), (167, 183, 168, 152), (168, 184, 185, 169), (169, 185, 186, 170), (170, 186, 187, 171), (171, 187, 188, 172), (172, 188, 189, 173), (173, 189, 190, 174), (174, 190, 191, 175), (175, 191, 192, 176), (176, 192, 193, 177), (177, 193, 194, 178), (178, 194, 195, 179), (179, 195, 196, 180), (180, 196, 197, 181), (181, 197, 198, 182), (182, 198, 199, 183), (183, 199, 184, 168), (184, 200, 201, 185), (185, 201, 202, 186), (186, 202, 203, 187), (187, 203, 204, 188), (188, 204, 205, 189), (189, 205, 206, 190), (190, 206, 207, 191), (191, 207, 208, 192), (192, 208, 209, 193), (193, 209, 210, 194), (194, 210, 211, 195), (195, 211, 212, 196), (196, 212, 213, 197), (197, 213, 214, 198), (198, 214, 215, 199), (199, 215, 200, 184), (200, 216, 217, 201), (201, 217, 218, 202), (202, 218, 219, 203), (203, 219, 220, 204), (204, 220, 221, 205), (205, 221, 222, 206), (206, 222, 223, 207), (207, 223, 224, 208), (208, 224, 225, 209), (209, 225, 226, 210), (210, 226, 227, 211), (211, 227, 228, 212), (212, 228, 229, 213), (213, 229, 230, 214), (214, 230, 231, 215), (215, 231, 216, 200), (216, 232, 233, 217), (217, 233, 234, 218), (218, 234, 235, 219), (219, 235, 236, 220), (220, 236, 237, 221), (221, 237, 238, 222), (222, 238, 239, 223), (223, 239, 240, 224), (224, 240, 241, 225), (225, 241, 242, 226), (226, 242, 243, 227), (227, 243, 244, 228), (228, 244, 245, 229), (229, 245, 246, 230), (230, 246, 247, 231), (231, 247, 232, 216), (232, 248, 249, 233), (233, 249, 250, 234), (234, 250, 251, 235), (235, 251, 252, 236), (236, 252, 253, 237), (237, 253, 254, 238), (238, 254, 255, 239), (239, 255, 256, 240), (240, 256, 257, 241), (241, 257, 258, 242), (242, 258, 259, 243), (243, 259, 260, 244), (244, 260, 261, 245), (245, 261, 262, 246), (246, 262, 263, 247), (247, 263, 248, 232), (248, 264, 265, 249), (249, 265, 266, 250), (250, 266, 267, 251), (251, 267, 268, 252), (252, 268, 269, 253), (253, 269, 270, 254), (254, 270, 271, 255), (255, 271, 272, 256), (256, 272, 273, 257), (257, 273, 274, 258), (258, 274, 275, 259), (259, 275, 276, 260), (260, 276, 277, 261), (261, 277, 278, 262), (262, 278, 279, 263), (263, 279, 264, 248), (264, 280, 281, 265), (265, 281, 282, 266), (266, 282, 283, 267), (267, 283, 284, 268), (268, 284, 285, 269), (269, 285, 286, 270), (270, 286, 287, 271), (271, 287, 288, 272), (272, 288, 289, 273), (273, 289, 290, 274), (274, 290, 291, 275), (275, 291, 292, 276), (276, 292, 293, 277), (277, 293, 294, 278), (278, 294, 295, 279), (279, 295, 280, 264), (280, 296, 297, 281), (281, 297, 298, 282), (282, 298, 299, 283), (283, 299, 300, 284), (284, 300, 301, 285), (285, 301, 302, 286), (286, 302, 303, 287), (287, 303, 304, 288), (288, 304, 305, 289), (289, 305, 306, 290), (290, 306, 307, 291), (291, 307, 308, 292), (292, 308, 309, 293), (293, 309, 310, 294), (294, 310, 311, 295), (295, 311, 296, 280), (296, 312, 313, 297), (297, 313, 314, 298), (298, 314, 315, 299), (299, 315, 316, 300), (300, 316, 317, 301), (301, 317, 318, 302), (302, 318, 319, 303), (303, 319, 320, 304), (304, 320, 321, 305), (305, 321, 322, 306), (306, 322, 323, 307), (307, 323, 324, 308), (308, 324, 325, 309), (309, 325, 326, 310), (310, 326, 327, 311), (311, 327, 312, 296), (312, 328, 329, 313), (313, 329, 330, 314), (314, 330, 331, 315), (315, 331, 332, 316), (316, 332, 333, 317), (317, 333, 334, 318), (318, 334, 335, 319), (319, 335, 336, 320), (320, 336, 337, 321), (321, 337, 338, 322), (322, 338, 339, 323), (323, 339, 340, 324), (324, 340, 341, 325), (325, 341, 342, 326), (326, 342, 343, 327), (327, 343, 328, 312), (328, 344, 345, 329), (329, 345, 346, 330), (330, 346, 347, 331), (331, 347, 348, 332), (332, 348, 349, 333), (333, 349, 350, 334), (334, 350, 351, 335), (335, 351, 352, 336), (336, 352, 353, 337), (337, 353, 354, 338), (338, 354, 355, 339), (339, 355, 356, 340), (340, 356, 357, 341), (341, 357, 358, 342), (342, 358, 359, 343), (343, 359, 344, 328), (344, 360, 361, 345), (345, 361, 362, 346), (346, 362, 363, 347), (347, 363, 364, 348), (348, 364, 365, 349), (349, 365, 366, 350), (350, 366, 367, 351), (351, 367, 368, 352), (352, 368, 369, 353), (353, 369, 370, 354), (354, 370, 371, 355), (355, 371, 372, 356), (356, 372, 373, 357), (357, 373, 374, 358), (358, 374, 375, 359), (359, 375, 360, 344), (360, 376, 377, 361), (361, 377, 378, 362), (362, 378, 379, 363), (363, 379, 380, 364), (364, 380, 381, 365), (365, 381, 382, 366), (366, 382, 383, 367), (367, 383, 384, 368), (368, 384, 385, 369), (369, 385, 386, 370), (370, 386, 387, 371), (371, 387, 388, 372), (372, 388, 389, 373), (373, 389, 390, 374), (374, 390, 391, 375), (375, 391, 376, 360), (376, 392, 393, 377), (377, 393, 394, 378), (378, 394, 395, 379), (379, 395, 396, 380), (380, 396, 397, 381), (381, 397, 398, 382), (382, 398, 399, 383), (383, 399, 400, 384), (384, 400, 401, 385), (385, 401, 402, 386), (386, 402, 403, 387), (387, 403, 404, 388), (388, 404, 405, 389), (389, 405, 406, 390), (390, 406, 407, 391), (391, 407, 392, 376), (392, 408, 409, 393), (393, 409, 410, 394), (394, 410, 411, 395), (395, 411, 412, 396), (396, 412, 413, 397), (397, 413, 414, 398), (398, 414, 415, 399), (399, 415, 416, 400), (400, 416, 417, 401), (401, 417, 418, 402), (402, 418, 419, 403), (403, 419, 420, 404), (404, 420, 421, 405), (405, 421, 422, 406), (406, 422, 423, 407), (407, 423, 408, 392), (408, 424, 425, 409), (409, 425, 426, 410), (410, 426, 427, 411), (411, 427, 428, 412), (412, 428, 429, 413), (413, 429, 430, 414), (414, 430, 431, 415), (415, 431, 432, 416), (416, 432, 433, 417), (417, 433, 434, 418), (418, 434, 435, 419), (419, 435, 436, 420), (420, 436, 437, 421), (421, 437, 438, 422), (422, 438, 439, 423), (423, 439, 424, 408), (424, 440, 441, 425), (425, 441, 442, 426), (426, 442, 443, 427), (427, 443, 444, 428), (428, 444, 445, 429), (429, 445, 446, 430), (430, 446, 447, 431), (431, 447, 448, 432), (432, 448, 449, 433), (433, 449, 450, 434), (434, 450, 451, 435), (435, 451, 452, 436), (436, 452, 453, 437), (437, 453, 454, 438), (438, 454, 455, 439), (439, 455, 440, 424), (440, 456, 457, 441), (441, 457, 458, 442), (442, 458, 459, 443), (443, 459, 460, 444), (444, 460, 461, 445), (445, 461, 462, 446), (446, 462, 463, 447), (447, 463, 464, 448), (448, 464, 465, 449), (449, 465, 466, 450), (450, 466, 467, 451), (451, 467, 468, 452), (452, 468, 469, 453), (453, 469, 470, 454), (454, 470, 471, 455), (455, 471, 456, 440), (456, 472, 473, 457), (457, 473, 474, 458), (458, 474, 475, 459), (459, 475, 476, 460), (460, 476, 477, 461), (461, 477, 478, 462), (462, 478, 479, 463), (463, 479, 480, 464), (464, 480, 481, 465), (465, 481, 482, 466), (466, 482, 483, 467), (467, 483, 484, 468), (468, 484, 485, 469), (469, 485, 486, 470), (470, 486, 487, 471), (471, 487, 472, 456), (472, 488, 489, 473), (473, 489, 490, 474), (474, 490, 491, 475), (475, 491, 492, 476), (476, 492, 493, 477), (477, 493, 494, 478), (478, 494, 495, 479), (479, 495, 496, 480), (480, 496, 497, 481), (481, 497, 498, 482), (482, 498, 499, 483), (483, 499, 500, 484), (484, 500, 501, 485), (485, 501, 502, 486), (486, 502, 503, 487), (487, 503, 488, 472), (488, 504, 505, 489), (489, 505, 506, 490), (490, 506, 507, 491), (491, 507, 508, 492), (492, 508, 509, 493), (493, 509, 510, 494), (494, 510, 511, 495), (495, 511, 512, 496), (496, 512, 513, 497), (497, 513, 514, 498), (498, 514, 515, 499), (499, 515, 516, 500), (500, 516, 517, 501), (501, 517, 518, 502), (502, 518, 519, 503), (503, 519, 504, 488), (504, 520, 521, 505), (505, 521, 522, 506), (506, 522, 523, 507), (507, 523, 524, 508), (508, 524, 525, 509), (509, 525, 526, 510), (510, 526, 527, 511), (511, 527, 528, 512), (512, 528, 529, 513), (513, 529, 530, 514), (514, 530, 531, 515), (515, 531, 532, 516), (516, 532, 533, 517), (517, 533, 534, 518), (518, 534, 535, 519), (519, 535, 520, 504), (520, 536, 537, 521), (521, 537, 538, 522), (522, 538, 539, 523), (523, 539, 540, 524), (524, 540, 541, 525), (525, 541, 542, 526), (526, 542, 543, 527), (527, 543, 544, 528), (528, 544, 545, 529), (529, 545, 546, 530), (530, 546, 547, 531), (531, 547, 548, 532), (532, 548, 549, 533), (533, 549, 550, 534), (534, 550, 551, 535), (535, 551, 536, 520), (536, 40, 41, 537), (537, 41, 42, 538), (538, 42, 43, 539), (539, 43, 44, 540), (540, 44, 45, 541), (541, 45, 46, 542), (542, 46, 47, 543), (543, 47, 48, 544), (544, 48, 49, 545), (545, 49, 50, 546), (546, 50, 51, 547), (547, 51, 52, 548), (548, 52, 53, 549), (549, 53, 54, 550), (550, 54, 55, 551), (551, 55, 40, 536), (553, 554, 552), (555, 556, 557), (554, 557, 561, 559), (554, 553, 563, 562), (555, 553, 566, 568), (558, 559, 561, 560), (552, 554, 559, 558), (556, 552, 558, 560), (557, 556, 560, 561), (562, 563, 565, 564), (553, 555, 565, 563), (557, 554, 562, 564), (555, 557, 564, 565), (566, 567, 569, 568), (553, 552, 567, 566), (552, 556, 569, 567), (556, 555, 568, 569), (9, 39, 616, 570), (19, 17, 583, 586), (29, 27, 598, 601), (39, 37, 613, 616), (15, 13, 577, 580), (25, 23, 592, 595), (35, 33, 607, 610), (21, 19, 586, 589), (31, 29, 601, 604), (17, 15, 580, 583), (27, 25, 595, 598), (573, 571, 615, 612, 609, 606, 603, 600, 597, 594, 591, 588, 585, 582, 579, 576), (37, 35, 610, 613), (23, 21, 589, 592), (33, 31, 604, 607), (574, 570, 572, 575), (575, 572, 571, 573), (577, 574, 575, 578), (578, 575, 573, 576), (580, 577, 578, 581), (581, 578, 576, 579), (583, 580, 581, 584), (584, 581, 579, 582), (586, 583, 584, 587), (587, 584, 582, 585), (589, 586, 587, 590), (590, 587, 585, 588), (592, 589, 590, 593), (593, 590, 588, 591), (595, 592, 593, 596), (596, 593, 591, 594), (598, 595, 596, 599), (599, 596, 594, 597), (601, 598, 599, 602), (602, 599, 597, 600), (604, 601, 602, 605), (605, 602, 600, 603), (607, 604, 605, 608), (608, 605, 603, 606), (610, 607, 608, 611), (611, 608, 606, 609), (613, 610, 611, 614), (614, 611, 609, 612), (616, 613, 614, 617), (617, 614, 612, 615), (570, 616, 617, 572), (572, 617, 615, 571), (11, 9, 570, 574)])
me_cube_003.polygons.foreach_set('use_smooth', [0, 0, 0, 0, 0, 0, 1, 1, 1, 1, 1, 1, 1, 1, 1, 1, 1, 1, 1, 1, 1, 1, 1, 1, 1, 1, 1, 1, 1, 1, 1, 1, 1, 1, 1, 1, 1, 1, 1, 1, 1, 1, 1, 1, 1, 1, 1, 1, 1, 1, 1, 1, 1, 1, 1, 1, 1, 1, 1, 1, 1, 1, 1, 1, 1, 1, 1, 1, 1, 1, 1, 1, 1, 1, 1, 1, 1, 1, 1, 1, 1, 1, 1, 1, 1, 1, 1, 1, 1, 1, 1, 1, 1, 1, 1, 1, 1, 1, 1, 1, 1, 1, 1, 1, 1, 1, 1, 1, 1, 1, 1, 1, 1, 1, 1, 1, 1, 1, 1, 1, 1, 1, 1, 1, 1, 1, 1, 1, 1, 1, 1, 1, 1, 1, 1, 1, 1, 1, 1, 1, 1, 1, 1, 1, 1, 1, 1, 1, 1, 1, 1, 1, 1, 1, 1, 1, 1, 1, 1, 1, 1, 1, 1, 1, 1, 1, 1, 1, 1, 1, 1, 1, 1, 1, 1, 1, 1, 1, 1, 1, 1, 1, 1, 1, 1, 1, 1, 1, 1, 1, 1, 1, 1, 1, 1, 1, 1, 1, 1, 1, 1, 1, 1, 1, 1, 1, 1, 1, 1, 1, 1, 1, 1, 1, 1, 1, 1, 1, 1, 1, 1, 1, 1, 1, 1, 1, 1, 1, 1, 1, 1, 1, 1, 1, 1, 1, 1, 1, 1, 1, 1, 1, 1, 1, 1, 1, 1, 1, 1, 1, 1, 1, 1, 1, 1, 1, 1, 1, 1, 1, 1, 1, 1, 1, 1, 1, 1, 1, 1, 1, 1, 1, 1, 1, 1, 1, 1, 1, 1, 1, 1, 1, 1, 1, 1, 1, 1, 1, 1, 1, 1, 1, 1, 1, 1, 1, 1, 1, 1, 1, 1, 1, 1, 1, 1, 1, 1, 1, 1, 1, 1, 1, 1, 1, 1, 1, 1, 1, 1, 1, 1, 1, 1, 1, 1, 1, 1, 1, 1, 1, 1, 1, 1, 1, 1, 1, 1, 1, 1, 1, 1, 1, 1, 1, 1, 1, 1, 1, 1, 1, 1, 1, 1, 1, 1, 1, 1, 1, 1, 1, 1, 1, 1, 1, 1, 1, 1, 1, 1, 1, 1, 1, 1, 1, 1, 1, 1, 1, 1, 1, 1, 1, 1, 1, 1, 1, 1, 1, 1, 1, 1, 1, 1, 1, 1, 1, 1, 1, 1, 1, 1, 1, 1, 1, 1, 1, 1, 1, 1, 1, 1, 1, 1, 1, 1, 1, 1, 1, 1, 1, 1, 1, 1, 1, 1, 1, 1, 1, 1, 1, 1, 1, 1, 1, 1, 1, 1, 1, 1, 1, 1, 1, 1, 1, 1, 1, 1, 1, 1, 1, 1, 1, 1, 1, 1, 1, 1, 1, 1, 1, 1, 1, 1, 1, 1, 1, 1, 1, 1, 1, 1, 1, 1, 1, 1, 1, 1, 1, 1, 1, 1, 1, 1, 1, 1, 1, 1, 1, 1, 1, 1, 1, 1, 1, 1, 1, 1, 1, 1, 1, 1, 1, 1, 1, 1, 1, 1, 1, 1, 1, 1, 1, 1, 1, 1, 1, 1, 1, 1, 1, 1, 1, 1, 1, 1, 1, 1, 1, 1, 1, 1, 1, 1, 1, 1, 0, 0, 0, 0, 0, 0, 0, 0, 0, 0, 0, 0, 0, 0, 0, 0, 0, 1, 1, 1, 1, 1, 1, 1, 1, 1, 1, 1, 0, 1, 1, 1, 1, 1, 1, 1, 1, 1, 1, 1, 1, 1, 1, 1, 1, 1, 1, 1, 1, 1, 1, 1, 1, 1, 1, 1, 1, 1, 1, 1, 1, 1, 1, 1, 1])
me_cube_003.use_remesh_preserve_volume = False
me_cube_003.use_remesh_preserve_attributes = False
me_cube_003.use_mirror_vertex_groups = False
me_cube_003.update()
me_cylinder_001 = bpy.data.meshes.new('Cylinder.001')
me_cylinder_001.from_pydata([(0.0, 0.025, -1.125), (0.0, 0.025, -0.875), (0.01768, 0.01768, -1.125), (0.01768, 0.01768, -0.875), (0.025, -4.48e-08, -1.125), (0.025, -4.48e-08, -0.875), (0.01768, -0.01768, -1.125), (0.01768, -0.01768, -0.875), (-2.186e-09, -0.025, -1.125), (-2.186e-09, -0.025, -0.875), (-0.01768, -0.01768, -1.125), (-0.01768, -0.01768, -0.875), (-0.025, -4.341e-08, -1.125), (-0.025, -4.341e-08, -0.875), (-0.01768, 0.01768, -1.125), (-0.01768, 0.01768, -0.875), (1.192e-07, 0.05, -0.8), (0.01768, 0.05, -0.8073), (0.025, 0.05, -0.825), (0.01768, 0.05, -0.8427), (1.192e-07, 0.05, -0.85), (-0.01768, 0.05, -0.8427), (-0.025, 0.05, -0.825), (-0.01768, 0.05, -0.8073), (1.22e-07, 0.0125, -0.81), (0.01768, 0.01616, -0.8164), (0.025, 0.025, -0.8317), (0.01768, 0.03384, -0.847), (1.202e-07, 0.0375, -0.8533), (-0.01768, 0.03384, -0.847), (-0.025, 0.025, -0.8317), (-0.01768, 0.01616, -0.8164), (1.241e-07, -0.01495, -0.8375), (0.01768, -0.008611, -0.8412), (0.025, 0.006699, -0.85), (0.01768, 0.02201, -0.8588), (1.208e-07, 0.02835, -0.8625), (-0.01768, 0.02201, -0.8588), (-0.025, 0.006699, -0.85), (-0.01768, -0.008611, -0.8412), (-0.01768, 0.6017, -1.157), (-0.01768, 0.6017, -1.193), (-1.863e-09, 0.6017, -1.2), (0.01768, 0.6017, -1.193), (0.025, 0.6017, -1.175), (0.01768, 0.6017, -1.157), (-0.025, 0.5, -0.825), (0.0, 0.6017, -1.15), (0.0, 0.5, -0.85), (0.01768, 0.5, -0.8427), (0.025, 0.5, -0.825), (0.01768, 0.5, -0.8073), (-1.863e-09, 0.5, -0.8), (-0.01768, 0.5, -0.8073), (-0.025, 0.6017, -1.175), (-0.01768, 0.5, -0.8427), (1.192e-07, 0.5758, -0.875), (0.01768, 0.5685, -0.875), (0.025, 0.5508, -0.875), (0.01768, 0.5332, -0.875), (1.192e-07, 0.5258, -0.875), (-0.01768, 0.5332, -0.875), (-0.025, 0.5508, -0.875), (-0.01768, 0.5685, -0.875), (1.22e-07, 0.5658, -0.8375), (0.01768, 0.5595, -0.8412), (0.025, 0.5442, -0.85), (0.01768, 0.5288, -0.8588), (1.202e-07, 0.5225, -0.8625), (-0.01768, 0.5288, -0.8588), (-0.025, 0.5442, -0.85), (-0.01768, 0.5595, -0.8412), (1.241e-07, 0.5383, -0.81), (0.01768, 0.5347, -0.8164), (0.025, 0.5258, -0.8317), (0.01768, 0.517, -0.847), (1.208e-07, 0.5133, -0.8533), (-0.01768, 0.517, -0.847), (-0.025, 0.5258, -0.8317), (-0.01768, 0.5347, -0.8164), (-0.025, 0.6517, -1.175), (0.0, 0.6517, -1.15), (0.01768, 0.6517, -1.157), (0.025, 0.6517, -1.175), (1.192e-07, 0.5258, -1.125), (-0.01768, 0.5332, -1.125), (-0.025, 0.5508, -1.125), (0.01768, 0.6517, -1.193), (-1.863e-09, 0.6517, -1.2), (0.01768, 0.5331, -1.125), (0.025, 0.5508, -1.125), (0.01768, 0.5685, -1.125), (1.192e-07, 0.5758, -1.125), (-0.01768, 0.5685, -1.125), (-0.01768, 0.6517, -1.193), (-0.01768, 0.6517, -1.157), (1.22e-07, 0.5359, -1.163), (0.01768, 0.5422, -1.159), (0.025, 0.5575, -1.15), (0.01768, 0.5728, -1.141), (1.202e-07, 0.5792, -1.138), (-0.01768, 0.5728, -1.141), (-0.025, 0.5575, -1.15), (-0.01768, 0.5422, -1.159), (1.241e-07, 0.5633, -1.19), (0.01768, 0.567, -1.184), (0.025, 0.5758, -1.168), (0.01768, 0.5847, -1.153), (1.208e-07, 0.5883, -1.147), (-0.01768, 0.5847, -1.153), (-0.025, 0.5758, -1.168), (-0.01768, 0.567, -1.184)], [], [(0, 1, 3, 2), (2, 3, 5, 4), (4, 5, 7, 6), (6, 7, 9, 8), (8, 9, 11, 10), (10, 11, 13, 12), (12, 13, 15, 14), (14, 15, 1, 0), (16, 24, 25, 17), (17, 25, 26, 18), (18, 26, 27, 19), (19, 27, 28, 20), (20, 28, 29, 21), (21, 29, 30, 22), (22, 30, 31, 23), (23, 31, 24, 16), (24, 32, 33, 25), (25, 33, 34, 26), (26, 34, 35, 27), (27, 35, 36, 28), (28, 36, 37, 29), (29, 37, 38, 30), (30, 38, 39, 31), (31, 39, 32, 24), (32, 9, 7, 33), (33, 7, 5, 34), (34, 5, 3, 35), (35, 3, 1, 36), (36, 1, 15, 37), (37, 15, 13, 38), (38, 13, 11, 39), (39, 11, 9, 32), (21, 22, 46, 55), (20, 21, 55, 48), (22, 23, 53, 46), (19, 20, 48, 49), (23, 16, 52, 53), (17, 18, 50, 51), (18, 19, 49, 50), (16, 17, 51, 52), (56, 64, 65, 57), (57, 65, 66, 58), (58, 66, 67, 59), (59, 67, 68, 60), (60, 68, 69, 61), (61, 69, 70, 62), (62, 70, 71, 63), (63, 71, 64, 56), (64, 72, 73, 65), (65, 73, 74, 66), (66, 74, 75, 67), (67, 75, 76, 68), (68, 76, 77, 69), (69, 77, 78, 70), (70, 78, 79, 71), (71, 79, 72, 64), (72, 52, 51, 73), (73, 51, 50, 74), (74, 50, 49, 75), (75, 49, 48, 76), (76, 48, 55, 77), (77, 55, 46, 78), (78, 46, 53, 79), (79, 53, 52, 72), (58, 59, 89, 90), (56, 57, 91, 92), (61, 62, 86, 85), (60, 61, 85, 84), (62, 63, 93, 86), (59, 60, 84, 89), (63, 56, 92, 93), (57, 58, 90, 91), (84, 96, 97, 89), (89, 97, 98, 90), (90, 98, 99, 91), (91, 99, 100, 92), (92, 100, 101, 93), (93, 101, 102, 86), (86, 102, 103, 85), (85, 103, 96, 84), (96, 104, 105, 97), (97, 105, 106, 98), (98, 106, 107, 99), (99, 107, 108, 100), (100, 108, 109, 101), (101, 109, 110, 102), (102, 110, 111, 103), (103, 111, 104, 96), (104, 42, 43, 105), (105, 43, 44, 106), (106, 44, 45, 107), (107, 45, 47, 108), (108, 47, 40, 109), (109, 40, 54, 110), (110, 54, 41, 111), (111, 41, 42, 104), (43, 42, 88, 87), (41, 54, 80, 94), (40, 47, 81, 95), (45, 44, 83, 82), (47, 45, 82, 81), (42, 41, 94, 88), (54, 40, 95, 80), (44, 43, 87, 83)])
me_cylinder_001.polygons.foreach_set('use_smooth', [True] * 104)
me_cylinder_001.use_remesh_preserve_volume = False
me_cylinder_001.use_remesh_preserve_attributes = False
me_cylinder_001.use_mirror_vertex_groups = False
me_cylinder_001.update()
me_cylinder = bpy.data.meshes.new('Cylinder')
me_cylinder.from_pydata([(0.02092, 1.075, -1.209), (-0.1051, 1.075, 1.144), (0.04024, 1.072, -1.207), (-0.08574, 1.072, 1.146), (0.05825, 1.065, -1.205), (-0.06774, 1.065, 1.148), (0.07371, 1.053, -1.204), (-0.05228, 1.053, 1.149), (0.08557, 1.038, -1.203), (-0.04041, 1.038, 1.15), (0.09303, 1.019, -1.202), (-0.03296, 1.019, 1.151), (0.09557, 1.0, -1.202), (-0.03041, 1.0, 1.151), (0.09303, 0.9806, -1.202), (-0.03296, 0.9806, 1.151), (0.08557, 0.9625, -1.203), (-0.04041, 0.9625, 1.15), (0.07371, 0.947, -1.204), (-0.05228, 0.947, 1.149), (0.05825, 0.935, -1.205), (-0.06774, 0.935, 1.148), (0.04024, 0.9276, -1.207), (-0.08574, 0.9276, 1.146), (0.02092, 0.925, -1.209), (-0.1051, 0.925, 1.144), (0.001596, 0.9276, -1.211), (-0.1244, 0.9276, 1.142), (-0.01641, 0.935, -1.212), (-0.1424, 0.935, 1.141), (-0.03187, 0.947, -1.214), (-0.1579, 0.947, 1.139), (-0.04373, 0.9625, -1.215), (-0.1697, 0.9625, 1.138), (-0.05119, 0.9806, -1.216), (-0.1772, 0.9806, 1.137), (-0.05374, 1.0, -1.216), (-0.1797, 1.0, 1.137), (-0.05119, 1.019, -1.216), (-0.1772, 1.019, 1.137), (-0.04373, 1.037, -1.215), (-0.1697, 1.037, 1.138), (-0.03187, 1.053, -1.214), (-0.1579, 1.053, 1.139), (-0.01641, 1.065, -1.212), (-0.1424, 1.065, 1.141), (0.001596, 1.072, -1.211), (-0.1244, 1.072, 1.142)], [], [(0, 1, 3, 2), (2, 3, 5, 4), (4, 5, 7, 6), (6, 7, 9, 8), (8, 9, 11, 10), (10, 11, 13, 12), (12, 13, 15, 14), (14, 15, 17, 16), (16, 17, 19, 18), (18, 19, 21, 20), (20, 21, 23, 22), (22, 23, 25, 24), (24, 25, 27, 26), (26, 27, 29, 28), (28, 29, 31, 30), (30, 31, 33, 32), (32, 33, 35, 34), (34, 35, 37, 36), (36, 37, 39, 38), (38, 39, 41, 40), (40, 41, 43, 42), (42, 43, 45, 44), (44, 45, 47, 46), (46, 47, 1, 0)])
me_cylinder.polygons.foreach_set('use_smooth', [True] * 24)
me_cylinder.use_remesh_preserve_volume = False
me_cylinder.use_remesh_preserve_attributes = False
me_cylinder.use_mirror_vertex_groups = False
me_cylinder.update()
me_cube_002 = bpy.data.meshes.new('Cube.002')
me_cube_002.from_pydata([(-0.5, 0.5, -0.75), (0.5, 0.5, -0.75), (0.5, 0.5, 0.0), (-0.5, 0.0, -0.75), (0.5, 0.0, -0.75), (0.0, 1.3, -0.075), (7.218e-09, 1.353, -0.09716), (0.0, 0.95, -0.075), (7.101e-09, 0.897, -0.09716), (0.1294, 1.3, -0.09204), (0.1237, 1.353, -0.1134), (0.1294, 0.95, -0.09204), (0.1237, 0.897, -0.1134), (0.25, 1.3, -0.142), (0.2389, 1.353, -0.1612), (0.25, 0.95, -0.142), (0.2389, 0.897, -0.1612), (0.3536, 1.3, -0.2214), (0.3379, 1.353, -0.2371), (0.3536, 0.95, -0.2214), (0.3379, 0.897, -0.2371), (0.433, 1.3, -0.325), (0.4138, 1.353, -0.3361), (0.433, 0.95, -0.325), (0.4138, 0.897, -0.3361), (0.483, 1.3, -0.4456), (0.4616, 1.353, -0.4513), (0.483, 0.95, -0.4456), (0.4616, 0.897, -0.4513), (0.5, 1.3, -0.575), (0.4778, 1.353, -0.575), (0.5, 0.95, -0.575), (0.4778, 0.897, -0.575), (0.483, 1.3, -0.7044), (0.4616, 1.353, -0.6987), (0.483, 0.95, -0.7044), (0.4616, 0.897, -0.6987), (0.433, 1.3, -0.825), (0.4138, 1.353, -0.8139), (0.433, 0.95, -0.825), (0.4138, 0.897, -0.8139), (0.3536, 1.3, -0.9286), (0.3379, 1.353, -0.9129), (0.3536, 0.95, -0.9286), (0.3379, 0.897, -0.9129), (0.25, 1.3, -1.008), (0.2389, 1.353, -0.9888), (0.25, 0.95, -1.008), (0.2389, 0.897, -0.9888), (0.1294, 1.3, -1.058), (0.1237, 1.353, -1.037), (0.1294, 0.95, -1.058), (0.1237, 0.897, -1.037), (1.947e-07, 1.3, -1.075), (1.747e-07, 1.353, -1.053), (1.947e-07, 0.95, -1.075), (1.744e-07, 0.897, -1.053), (-0.1294, 1.3, -1.058), (-0.1237, 1.353, -1.037), (-0.1294, 0.95, -1.058), (-0.1237, 0.897, -1.037), (-0.25, 1.3, -1.008), (-0.2389, 1.353, -0.9888), (-0.25, 0.95, -1.008), (-0.2389, 0.897, -0.9888), (-0.3536, 1.3, -0.9286), (-0.3379, 1.353, -0.9129), (-0.3536, 0.95, -0.9286), (-0.3379, 0.897, -0.9129), (-0.433, 1.3, -0.825), (-0.4138, 1.353, -0.8139), (-0.433, 0.95, -0.825), (-0.4138, 0.897, -0.8139), (-0.483, 1.3, -0.7044), (-0.4616, 1.353, -0.6987), (-0.483, 0.95, -0.7044), (-0.4616, 0.897, -0.6987), (-0.5, 1.3, -0.575), (-0.4778, 1.353, -0.575), (-0.5, 0.95, -0.575), (-0.4778, 0.897, -0.575), (-0.483, 1.3, -0.4456), (-0.4616, 1.353, -0.4513), (-0.483, 0.95, -0.4456), (-0.4616, 0.897, -0.4513), (-0.433, 1.3, -0.325), (-0.4138, 1.353, -0.3361), (-0.433, 0.95, -0.325), (-0.4138, 0.897, -0.3361), (-0.3536, 1.3, -0.2214), (-0.3379, 1.353, -0.2371), (-0.3536, 0.95, -0.2214), (-0.3379, 0.897, -0.2371), (-0.25, 1.3, -0.142), (-0.2389, 1.353, -0.1612), (-0.25, 0.95, -0.142), (-0.2389, 0.897, -0.1612), (-0.1294, 1.3, -0.09204), (-0.1237, 1.353, -0.1134), (-0.1294, 0.95, -0.09204), (-0.1237, 0.897, -0.1134), (3.0, 1.3, -0.075), (3.0, 1.353, -0.09716), (3.0, 0.95, -0.075), (3.0, 0.897, -0.09716), (3.129, 1.3, -0.09204), (3.124, 1.353, -0.1134), (3.129, 0.95, -0.09204), (3.124, 0.897, -0.1134), (3.25, 1.3, -0.142), (3.239, 1.353, -0.1612), (3.25, 0.95, -0.142), (3.239, 0.897, -0.1612), (3.354, 1.3, -0.2214), (3.338, 1.353, -0.2371), (3.354, 0.95, -0.2214), (3.338, 0.897, -0.2371), (3.433, 1.3, -0.325), (3.414, 1.353, -0.3361), (3.433, 0.95, -0.325), (3.414, 0.897, -0.3361), (3.483, 1.3, -0.4456), (3.462, 1.353, -0.4513), (3.483, 0.95, -0.4456), (3.462, 0.897, -0.4513), (3.5, 1.3, -0.575), (3.478, 1.353, -0.575), (3.5, 0.95, -0.575), (3.478, 0.897, -0.575), (3.483, 1.3, -0.7044), (3.462, 1.353, -0.6987), (3.483, 0.95, -0.7044), (3.462, 0.897, -0.6987), (3.433, 1.3, -0.825), (3.414, 1.353, -0.8139), (3.433, 0.95, -0.825), (3.414, 0.897, -0.8139), (3.354, 1.3, -0.9286), (3.338, 1.353, -0.9129), (3.354, 0.95, -0.9286), (3.338, 0.897, -0.9129), (3.25, 1.3, -1.008), (3.239, 1.353, -0.9888), (3.25, 0.95, -1.008), (3.239, 0.897, -0.9888), (3.129, 1.3, -1.058), (3.124, 1.353, -1.037), (3.129, 0.95, -1.058), (3.124, 0.897, -1.037), (3.0, 1.3, -1.075), (3.0, 1.353, -1.053), (3.0, 0.95, -1.075), (3.0, 0.897, -1.053), (2.871, 1.3, -1.058), (2.876, 1.353, -1.037), (2.871, 0.95, -1.058), (2.876, 0.897, -1.037), (2.75, 1.3, -1.008), (2.761, 1.353, -0.9888), (2.75, 0.95, -1.008), (2.761, 0.897, -0.9888), (2.646, 1.3, -0.9286), (2.662, 1.353, -0.9129), (2.646, 0.95, -0.9286), (2.662, 0.897, -0.9129), (2.567, 1.3, -0.825), (2.586, 1.353, -0.8139), (2.567, 0.95, -0.825), (2.586, 0.897, -0.8139), (2.517, 1.3, -0.7044), (2.538, 1.353, -0.6987), (2.517, 0.95, -0.7044), (2.538, 0.897, -0.6987), (2.5, 1.3, -0.575), (2.522, 1.353, -0.575), (2.5, 0.95, -0.575), (2.522, 0.897, -0.575), (2.517, 1.3, -0.4456), (2.538, 1.353, -0.4513), (2.517, 0.95, -0.4456), (2.538, 0.897, -0.4513), (2.567, 1.3, -0.325), (2.586, 1.353, -0.3361), (2.567, 0.95, -0.325), (2.586, 0.897, -0.3361), (2.646, 1.3, -0.2214), (2.662, 1.353, -0.2371), (2.646, 0.95, -0.2214), (2.662, 0.897, -0.2371), (2.75, 1.3, -0.142), (2.761, 1.353, -0.1612), (2.75, 0.95, -0.142), (2.761, 0.897, -0.1612), (2.871, 1.3, -0.09204), (2.876, 1.353, -0.1134), (2.871, 0.95, -0.09204), (2.876, 0.897, -0.1134), (0.1098, 1.375, -0.1651), (2.421e-08, 1.375, -0.1506), (2.421e-08, 0.875, -0.1506), (0.1098, 0.875, -0.1651), (0.2122, 1.375, -0.2075), (0.2122, 0.875, -0.2075), (0.3001, 1.375, -0.2749), (0.3001, 0.875, -0.2749), (0.3675, 1.375, -0.3628), (0.3675, 0.875, -0.3628), (0.4099, 1.375, -0.4652), (0.4099, 0.875, -0.4652), (0.4244, 1.375, -0.575), (0.4244, 0.875, -0.575), (0.4099, 1.375, -0.6848), (0.4099, 0.875, -0.6848), (0.3675, 1.375, -0.7872), (0.3675, 0.875, -0.7872), (0.3001, 1.375, -0.8751), (0.3001, 0.875, -0.8751), (0.2122, 1.375, -0.9425), (0.2122, 0.875, -0.9425), (0.1098, 1.375, -0.9849), (0.1098, 0.875, -0.9849), (1.267e-07, 1.375, -0.9994), (1.257e-07, 0.875, -0.9994), (-0.1098, 1.375, -0.9849), (-0.1098, 0.875, -0.9849), (-0.2122, 1.375, -0.9425), (-0.2122, 0.875, -0.9425), (-0.3001, 1.375, -0.8751), (-0.3001, 0.875, -0.8751), (-0.3675, 1.375, -0.7872), (-0.3675, 0.875, -0.7872), (-0.4099, 1.375, -0.6848), (-0.4099, 0.875, -0.6848), (-0.4244, 1.375, -0.575), (-0.4244, 0.875, -0.575), (-0.4099, 1.375, -0.4652), (-0.4099, 0.875, -0.4652), (-0.3675, 1.375, -0.3628), (-0.3675, 0.875, -0.3628), (-0.3001, 1.375, -0.2749), (-0.3001, 0.875, -0.2749), (-0.2122, 1.375, -0.2075), (-0.2122, 0.875, -0.2075), (-0.1098, 1.375, -0.1651), (-0.1098, 0.875, -0.1651), (3.11, 1.375, -0.1651), (3.0, 1.375, -0.1506), (3.0, 0.875, -0.1506), (3.11, 0.875, -0.1651), (3.212, 1.375, -0.2075), (3.212, 0.875, -0.2075), (3.3, 1.375, -0.2749), (3.3, 0.875, -0.2749), (3.368, 1.375, -0.3628), (3.368, 0.875, -0.3628), (3.41, 1.375, -0.4652), (3.41, 0.875, -0.4652), (3.424, 1.375, -0.575), (3.424, 0.875, -0.575), (3.41, 1.375, -0.6848), (3.41, 0.875, -0.6848), (3.368, 1.375, -0.7872), (3.368, 0.875, -0.7872), (3.3, 1.375, -0.8751), (3.3, 0.875, -0.8751), (3.212, 1.375, -0.9425), (3.212, 0.875, -0.9425), (3.11, 1.375, -0.9849), (3.11, 0.875, -0.9849), (3.0, 1.375, -0.9994), (3.0, 0.875, -0.9994), (2.89, 1.375, -0.9849), (2.89, 0.875, -0.9849), (2.788, 1.375, -0.9425), (2.788, 0.875, -0.9425), (2.7, 1.375, -0.8751), (2.7, 0.875, -0.8751), (2.632, 1.375, -0.7872), (2.632, 0.875, -0.7872), (2.59, 1.375, -0.6848), (2.59, 0.875, -0.6848), (2.576, 1.375, -0.575), (2.576, 0.875, -0.575), (2.59, 1.375, -0.4652), (2.59, 0.875, -0.4652), (2.632, 1.375, -0.3628), (2.632, 0.875, -0.3628), (2.7, 1.375, -0.2749), (2.7, 0.875, -0.2749), (2.788, 1.375, -0.2075), (2.788, 0.875, -0.2075), (2.89, 1.375, -0.1651), (2.89, 0.875, -0.1651), (0.04457, 1.312, -0.4087), (1.192e-07, 1.312, -0.4028), (1.192e-07, 0.9375, -0.4028), (0.04457, 0.9375, -0.4087), (0.0861, 1.312, -0.4259), (0.0861, 0.9375, -0.4259), (0.1218, 1.312, -0.4532), (0.1218, 0.9375, -0.4532), (0.1491, 1.312, -0.4889), (0.1491, 0.9375, -0.4889), (0.1663, 1.312, -0.5304), (0.1663, 0.9375, -0.5304), (0.1722, 1.312, -0.575), (0.1722, 0.9375, -0.575), (0.1663, 1.312, -0.6196), (0.1663, 0.9375, -0.6196), (0.1491, 1.312, -0.6611), (0.1491, 0.9375, -0.6611), (0.1218, 1.312, -0.6968), (0.1218, 0.9375, -0.6968), (0.0861, 1.312, -0.7241), (0.0861, 0.9375, -0.7241), (0.04457, 1.312, -0.7413), (0.04457, 0.9375, -0.7413), (0.0, 1.312, -0.7472), (0.0, 0.9375, -0.7472), (-0.04457, 1.312, -0.7413), (-0.04457, 0.9375, -0.7413), (-0.0861, 1.312, -0.7241), (-0.0861, 0.9375, -0.7241), (-0.1218, 1.312, -0.6968), (-0.1218, 0.9375, -0.6968), (-0.1491, 1.312, -0.6611), (-0.1491, 0.9375, -0.6611), (-0.1663, 1.312, -0.6196), (-0.1663, 0.9375, -0.6196), (-0.1722, 1.312, -0.575), (-0.1722, 0.9375, -0.575), (-0.1663, 1.312, -0.5304), (-0.1663, 0.9375, -0.5304), (-0.1491, 1.312, -0.4889), (-0.1491, 0.9375, -0.4889), (-0.1218, 1.312, -0.4532), (-0.1218, 0.9375, -0.4532), (-0.0861, 1.312, -0.4259), (-0.0861, 0.9375, -0.4259), (-0.04457, 1.312, -0.4087), (-0.04457, 0.9375, -0.4087), (3.045, 1.312, -0.4087), (3.0, 1.312, -0.4028), (3.0, 0.9375, -0.4028), (3.045, 0.9375, -0.4087), (3.086, 1.312, -0.4259), (3.086, 0.9375, -0.4259), (3.122, 1.312, -0.4532), (3.122, 0.9375, -0.4532), (3.149, 1.312, -0.4889), (3.149, 0.9375, -0.4889), (3.166, 1.312, -0.5304), (3.166, 0.9375, -0.5304), (3.172, 1.312, -0.575), (3.172, 0.9375, -0.575), (3.166, 1.312, -0.6196), (3.166, 0.9375, -0.6196), (3.149, 1.312, -0.6611), (3.149, 0.9375, -0.6611), (3.122, 1.312, -0.6968), (3.122, 0.9375, -0.6968), (3.086, 1.312, -0.7241), (3.086, 0.9375, -0.7241), (3.045, 1.312, -0.7413), (3.045, 0.9375, -0.7413), (3.0, 1.312, -0.7472), (3.0, 0.9375, -0.7472), (2.955, 1.312, -0.7413), (2.955, 0.9375, -0.7413), (2.914, 1.312, -0.7241), (2.914, 0.9375, -0.7241), (2.878, 1.312, -0.6968), (2.878, 0.9375, -0.6968), (2.851, 1.312, -0.6611), (2.851, 0.9375, -0.6611), (2.834, 1.312, -0.6196), (2.834, 0.9375, -0.6196), (2.828, 1.312, -0.575), (2.828, 0.9375, -0.575), (2.834, 1.312, -0.5304), (2.834, 0.9375, -0.5304), (2.851, 1.312, -0.4889), (2.851, 0.9375, -0.4889), (2.878, 1.312, -0.4532), (2.878, 0.9375, -0.4532), (2.914, 1.312, -0.4259), (2.914, 0.9375, -0.4259), (2.955, 1.312, -0.4087), (2.955, 0.9375, -0.4087), (9.864e-08, 1.337, -0.4028), (6.126e-08, 1.375, -0.365), (7.491e-08, 1.364, -0.3917), (6.126e-08, 0.875, -0.365), (9.864e-08, 0.9125, -0.4028), (7.491e-08, 0.886, -0.3917), (0.05436, 1.375, -0.3721), (0.04457, 1.337, -0.4087), (0.04743, 1.364, -0.398), (0.04457, 0.9125, -0.4087), (0.05436, 0.875, -0.3721), (0.04743, 0.886, -0.398), (0.105, 1.375, -0.3931), (0.0861, 1.337, -0.4259), (0.09164, 1.364, -0.4163), (0.0861, 0.9125, -0.4259), (0.105, 0.875, -0.3931), (0.09164, 0.886, -0.4163), (0.1485, 1.375, -0.4265), (0.1218, 1.337, -0.4532), (0.1296, 1.364, -0.4454), (0.1218, 0.9125, -0.4532), (0.1485, 0.875, -0.4265), (0.1296, 0.886, -0.4454), (0.1819, 1.375, -0.47), (0.1491, 1.337, -0.4889), (0.1587, 1.364, -0.4834), (0.1491, 0.9125, -0.4889), (0.1819, 0.875, -0.47), (0.1587, 0.886, -0.4834), (0.2029, 1.375, -0.5206), (0.1663, 1.337, -0.5304), (0.177, 1.364, -0.5276), (0.1663, 0.9125, -0.5304), (0.2029, 0.875, -0.5206), (0.177, 0.886, -0.5276), (0.21, 1.375, -0.575), (0.1722, 1.337, -0.575), (0.1833, 1.364, -0.575), (0.1722, 0.9125, -0.575), (0.21, 0.875, -0.575), (0.1833, 0.886, -0.575), (0.2029, 1.375, -0.6294), (0.1663, 1.337, -0.6196), (0.177, 1.364, -0.6224), (0.1663, 0.9125, -0.6196), (0.2029, 0.875, -0.6294), (0.177, 0.886, -0.6224), (0.1819, 1.375, -0.68), (0.1491, 1.337, -0.6611), (0.1587, 1.364, -0.6666), (0.1491, 0.9125, -0.6611), (0.1819, 0.875, -0.68), (0.1587, 0.886, -0.6666), (0.1485, 1.375, -0.7235), (0.1218, 1.337, -0.6968), (0.1296, 1.364, -0.7046), (0.1218, 0.9125, -0.6968), (0.1485, 0.875, -0.7235), (0.1296, 0.886, -0.7046), (0.105, 1.375, -0.7569), (0.0861, 1.337, -0.7241), (0.09164, 1.364, -0.7337), (0.0861, 0.9125, -0.7241), (0.105, 0.875, -0.7569), (0.09164, 0.886, -0.7337), (0.05436, 1.375, -0.7779), (0.04457, 1.337, -0.7413), (0.04743, 1.364, -0.752), (0.04457, 0.9125, -0.7413), (0.05436, 0.875, -0.7779), (0.04743, 0.886, -0.752), (3.807e-08, 1.375, -0.785), (8.976e-09, 1.337, -0.7472), (2.317e-08, 1.364, -0.7583), (9.361e-09, 0.9125, -0.7472), (3.875e-08, 0.875, -0.785), (2.375e-08, 0.886, -0.7583), (-0.05436, 1.375, -0.7779), (-0.04457, 1.337, -0.7413), (-0.04743, 1.364, -0.752), (-0.04457, 0.9125, -0.7413), (-0.05436, 0.875, -0.7779), (-0.04743, 0.886, -0.752), (-0.105, 1.375, -0.7569), (-0.0861, 1.337, -0.7241), (-0.09164, 1.364, -0.7337), (-0.0861, 0.9125, -0.7241), (-0.105, 0.875, -0.7569), (-0.09164, 0.886, -0.7337), (-0.1485, 1.375, -0.7235), (-0.1218, 1.337, -0.6968), (-0.1296, 1.364, -0.7046), (-0.1218, 0.9125, -0.6968), (-0.1485, 0.875, -0.7235), (-0.1296, 0.886, -0.7046), (-0.1819, 1.375, -0.68), (-0.1491, 1.337, -0.6611), (-0.1587, 1.364, -0.6666), (-0.1491, 0.9125, -0.6611), (-0.1819, 0.875, -0.68), (-0.1587, 0.886, -0.6666), (-0.2029, 1.375, -0.6294), (-0.1663, 1.337, -0.6196), (-0.177, 1.364, -0.6224), (-0.1663, 0.9125, -0.6196), (-0.2029, 0.875, -0.6294), (-0.177, 0.886, -0.6224), (-0.21, 1.375, -0.575), (-0.1722, 1.337, -0.575), (-0.1833, 1.364, -0.575), (-0.1722, 0.9125, -0.575), (-0.21, 0.875, -0.575), (-0.1833, 0.886, -0.575), (-0.2029, 1.375, -0.5206), (-0.1663, 1.337, -0.5304), (-0.177, 1.364, -0.5276), (-0.1663, 0.9125, -0.5304), (-0.2029, 0.875, -0.5206), (-0.177, 0.886, -0.5276), (-0.1819, 1.375, -0.47), (-0.1491, 1.337, -0.4889), (-0.1587, 1.364, -0.4834), (-0.1491, 0.9125, -0.4889), (-0.1819, 0.875, -0.47), (-0.1587, 0.886, -0.4834), (-0.1485, 1.375, -0.4265), (-0.1218, 1.337, -0.4532), (-0.1296, 1.364, -0.4454), (-0.1218, 0.9125, -0.4532), (-0.1485, 0.875, -0.4265), (-0.1296, 0.886, -0.4454), (-0.105, 1.375, -0.3931), (-0.0861, 1.337, -0.4259), (-0.09164, 1.364, -0.4163), (-0.0861, 0.9125, -0.4259), (-0.105, 0.875, -0.3931), (-0.09164, 0.886, -0.4163), (-0.05436, 1.375, -0.3721), (-0.04457, 1.337, -0.4087), (-0.04743, 1.364, -0.398), (-0.04457, 0.9125, -0.4087), (-0.05436, 0.875, -0.3721), (-0.04743, 0.886, -0.398), (3.0, 1.337, -0.4028), (3.0, 1.375, -0.365), (3.0, 1.364, -0.3917), (3.0, 0.875, -0.365), (3.0, 0.9125, -0.4028), (3.0, 0.886, -0.3917), (3.054, 1.375, -0.3721), (3.045, 1.337, -0.4087), (3.047, 1.364, -0.398), (3.045, 0.9125, -0.4087), (3.054, 0.875, -0.3721), (3.047, 0.886, -0.398), (3.105, 1.375, -0.3931), (3.086, 1.337, -0.4259), (3.092, 1.364, -0.4163), (3.086, 0.9125, -0.4259), (3.105, 0.875, -0.3931), (3.092, 0.886, -0.4163), (3.149, 1.375, -0.4265), (3.122, 1.337, -0.4532), (3.13, 1.364, -0.4454), (3.122, 0.9125, -0.4532), (3.149, 0.875, -0.4265), (3.13, 0.886, -0.4454), (3.182, 1.375, -0.47), (3.149, 1.337, -0.4889), (3.159, 1.364, -0.4834), (3.149, 0.9125, -0.4889), (3.182, 0.875, -0.47), (3.159, 0.886, -0.4834), (3.203, 1.375, -0.5206), (3.166, 1.337, -0.5304), (3.177, 1.364, -0.5276), (3.166, 0.9125, -0.5304), (3.203, 0.875, -0.5206), (3.177, 0.886, -0.5276), (3.21, 1.375, -0.575), (3.172, 1.337, -0.575), (3.183, 1.364, -0.575), (3.172, 0.9125, -0.575), (3.21, 0.875, -0.575), (3.183, 0.886, -0.575), (3.203, 1.375, -0.6294), (3.166, 1.337, -0.6196), (3.177, 1.364, -0.6224), (3.166, 0.9125, -0.6196), (3.203, 0.875, -0.6294), (3.177, 0.886, -0.6224), (3.182, 1.375, -0.68), (3.149, 1.337, -0.6611), (3.159, 1.364, -0.6666), (3.149, 0.9125, -0.6611), (3.182, 0.875, -0.68), (3.159, 0.886, -0.6666), (3.149, 1.375, -0.7235), (3.122, 1.337, -0.6968), (3.13, 1.364, -0.7046), (3.122, 0.9125, -0.6968), (3.149, 0.875, -0.7235), (3.13, 0.886, -0.7046), (3.105, 1.375, -0.7569), (3.086, 1.337, -0.7241), (3.092, 1.364, -0.7337), (3.086, 0.9125, -0.7241), (3.105, 0.875, -0.7569), (3.092, 0.886, -0.7337), (3.054, 1.375, -0.7779), (3.045, 1.337, -0.7413), (3.047, 1.364, -0.752), (3.045, 0.9125, -0.7413), (3.054, 0.875, -0.7779), (3.047, 0.886, -0.752), (3.0, 1.375, -0.785), (3.0, 1.337, -0.7472), (3.0, 1.364, -0.7583), (3.0, 0.9125, -0.7472), (3.0, 0.875, -0.785), (3.0, 0.886, -0.7583), (2.946, 1.375, -0.7779), (2.955, 1.337, -0.7413), (2.953, 1.364, -0.752), (2.955, 0.9125, -0.7413), (2.946, 0.875, -0.7779), (2.953, 0.886, -0.752), (2.895, 1.375, -0.7569), (2.914, 1.337, -0.7241), (2.908, 1.364, -0.7337), (2.914, 0.9125, -0.7241), (2.895, 0.875, -0.7569), (2.908, 0.886, -0.7337), (2.851, 1.375, -0.7235), (2.878, 1.337, -0.6968), (2.87, 1.364, -0.7046), (2.878, 0.9125, -0.6968), (2.851, 0.875, -0.7235), (2.87, 0.886, -0.7046), (2.818, 1.375, -0.68), (2.851, 1.337, -0.6611), (2.841, 1.364, -0.6666), (2.851, 0.9125, -0.6611), (2.818, 0.875, -0.68), (2.841, 0.886, -0.6666), (2.797, 1.375, -0.6294), (2.834, 1.337, -0.6196), (2.823, 1.364, -0.6224), (2.834, 0.9125, -0.6196), (2.797, 0.875, -0.6294), (2.823, 0.886, -0.6224), (2.79, 1.375, -0.575), (2.828, 1.337, -0.575), (2.817, 1.364, -0.575), (2.828, 0.9125, -0.575), (2.79, 0.875, -0.575), (2.817, 0.886, -0.575), (2.797, 1.375, -0.5206), (2.834, 1.337, -0.5304), (2.823, 1.364, -0.5276), (2.834, 0.9125, -0.5304), (2.797, 0.875, -0.5206), (2.823, 0.886, -0.5276), (2.818, 1.375, -0.47), (2.851, 1.337, -0.4889), (2.841, 1.364, -0.4834), (2.851, 0.9125, -0.4889), (2.818, 0.875, -0.47), (2.841, 0.886, -0.4834), (2.851, 1.375, -0.4265), (2.878, 1.337, -0.4532), (2.87, 1.364, -0.4454), (2.878, 0.9125, -0.4532), (2.851, 0.875, -0.4265), (2.87, 0.886, -0.4454), (2.895, 1.375, -0.3931), (2.914, 1.337, -0.4259), (2.908, 1.364, -0.4163), (2.914, 0.9125, -0.4259), (2.895, 0.875, -0.3931), (2.908, 0.886, -0.4163), (2.946, 1.375, -0.3721), (2.955, 1.337, -0.4087), (2.953, 1.364, -0.398), (2.955, 0.9125, -0.4087), (2.946, 0.875, -0.3721), (2.953, 0.886, -0.398), (7.8e-09, 1.0, -0.5125), (7.8e-09, -1.0, -0.5125), (0.02392, 1.0, -0.5173), (0.02392, -1.0, -0.5173), (0.04419, 1.0, -0.5308), (0.04419, -1.0, -0.5308), (0.05774, 1.0, -0.5511), (0.05774, -1.0, -0.5511), (0.0625, 1.0, -0.575), (0.0625, -1.0, -0.575), (0.05774, 1.0, -0.5989), (0.05774, -1.0, -0.5989), (0.04419, 1.0, -0.6192), (0.04419, -1.0, -0.6192), (0.02392, 1.0, -0.6327), (0.02392, -1.0, -0.6327), (1.724e-08, 1.0, -0.6375), (1.724e-08, -1.0, -0.6375), (-0.02392, 1.0, -0.6327), (-0.02392, -1.0, -0.6327), (-0.04419, 1.0, -0.6192), (-0.04419, -1.0, -0.6192), (-0.05774, 1.0, -0.5989), (-0.05774, -1.0, -0.5989), (-0.0625, 1.0, -0.575), (-0.0625, -1.0, -0.575), (-0.05774, 1.0, -0.5511), (-0.05774, -1.0, -0.5511), (-0.04419, 1.0, -0.5308), (-0.04419, -1.0, -0.5308), (-0.02392, 1.0, -0.5173), (-0.02392, -1.0, -0.5173), (-0.5, 0.5, 0.0), (-0.5, 0.0, 0.0), (0.5, 0.0, 0.0)], [], [(0, 709, 2, 1), (0, 1, 4, 3), (97, 99, 7, 5), (13, 15, 19, 17), (17, 19, 23, 21), (21, 23, 27, 25), (25, 27, 31, 29), (29, 31, 35, 33), (33, 35, 39, 37), (37, 39, 43, 41), (41, 43, 47, 45), (45, 47, 51, 49), (49, 51, 55, 53), (53, 55, 59, 57), (57, 59, 63, 61), (61, 63, 67, 65), (65, 67, 71, 69), (69, 71, 75, 73), (73, 75, 79, 77), (77, 79, 83, 81), (81, 83, 87, 85), (85, 87, 91, 89), (89, 91, 95, 93), (93, 95, 99, 97), (9, 11, 15, 13), (408, 414, 301, 299), (486, 492, 327, 325), (5, 7, 11, 9), (193, 195, 103, 101), (109, 111, 115, 113), (113, 115, 119, 117), (117, 119, 123, 121), (121, 123, 127, 125), (125, 127, 131, 129), (129, 131, 135, 133), (133, 135, 139, 137), (137, 139, 143, 141), (141, 143, 147, 145), (145, 147, 151, 149), (149, 151, 155, 153), (153, 155, 159, 157), (157, 159, 163, 161), (161, 163, 167, 165), (165, 167, 171, 169), (169, 171, 175, 173), (173, 175, 179, 177), (177, 179, 183, 181), (181, 183, 187, 185), (185, 187, 191, 189), (189, 191, 195, 193), (105, 107, 111, 109), (564, 570, 353, 351), (101, 103, 107, 105), (5, 9, 10, 6), (6, 10, 197, 198), (11, 7, 8, 12), (12, 8, 199, 200), (9, 13, 14, 10), (10, 14, 201, 197), (15, 11, 12, 16), (16, 12, 200, 202), (13, 17, 18, 14), (14, 18, 203, 201), (19, 15, 16, 20), (20, 16, 202, 204), (17, 21, 22, 18), (18, 22, 205, 203), (23, 19, 20, 24), (24, 20, 204, 206), (21, 25, 26, 22), (22, 26, 207, 205), (27, 23, 24, 28), (28, 24, 206, 208), (25, 29, 30, 26), (26, 30, 209, 207), (31, 27, 28, 32), (32, 28, 208, 210), (29, 33, 34, 30), (30, 34, 211, 209), (35, 31, 32, 36), (36, 32, 210, 212), (33, 37, 38, 34), (34, 38, 213, 211), (39, 35, 36, 40), (40, 36, 212, 214), (37, 41, 42, 38), (38, 42, 215, 213), (43, 39, 40, 44), (44, 40, 214, 216), (41, 45, 46, 42), (42, 46, 217, 215), (47, 43, 44, 48), (48, 44, 216, 218), (45, 49, 50, 46), (46, 50, 219, 217), (51, 47, 48, 52), (52, 48, 218, 220), (49, 53, 54, 50), (50, 54, 221, 219), (55, 51, 52, 56), (56, 52, 220, 222), (53, 57, 58, 54), (54, 58, 223, 221), (59, 55, 56, 60), (60, 56, 222, 224), (57, 61, 62, 58), (58, 62, 225, 223), (63, 59, 60, 64), (64, 60, 224, 226), (61, 65, 66, 62), (62, 66, 227, 225), (67, 63, 64, 68), (68, 64, 226, 228), (65, 69, 70, 66), (66, 70, 229, 227), (71, 67, 68, 72), (72, 68, 228, 230), (69, 73, 74, 70), (70, 74, 231, 229), (75, 71, 72, 76), (76, 72, 230, 232), (73, 77, 78, 74), (74, 78, 233, 231), (79, 75, 76, 80), (80, 76, 232, 234), (77, 81, 82, 78), (78, 82, 235, 233), (83, 79, 80, 84), (84, 80, 234, 236), (81, 85, 86, 82), (82, 86, 237, 235), (87, 83, 84, 88), (88, 84, 236, 238), (85, 89, 90, 86), (86, 90, 239, 237), (91, 87, 88, 92), (92, 88, 238, 240), (89, 93, 94, 90), (90, 94, 241, 239), (95, 91, 92, 96), (96, 92, 240, 242), (93, 97, 98, 94), (94, 98, 243, 241), (99, 95, 96, 100), (100, 96, 242, 244), (97, 5, 6, 98), (98, 6, 198, 243), (7, 99, 100, 8), (8, 100, 244, 199), (101, 105, 106, 102), (102, 106, 245, 246), (107, 103, 104, 108), (108, 104, 247, 248), (105, 109, 110, 106), (106, 110, 249, 245), (111, 107, 108, 112), (112, 108, 248, 250), (109, 113, 114, 110), (110, 114, 251, 249), (115, 111, 112, 116), (116, 112, 250, 252), (113, 117, 118, 114), (114, 118, 253, 251), (119, 115, 116, 120), (120, 116, 252, 254), (117, 121, 122, 118), (118, 122, 255, 253), (123, 119, 120, 124), (124, 120, 254, 256), (121, 125, 126, 122), (122, 126, 257, 255), (127, 123, 124, 128), (128, 124, 256, 258), (125, 129, 130, 126), (126, 130, 259, 257), (131, 127, 128, 132), (132, 128, 258, 260), (129, 133, 134, 130), (130, 134, 261, 259), (135, 131, 132, 136), (136, 132, 260, 262), (133, 137, 138, 134), (134, 138, 263, 261), (139, 135, 136, 140), (140, 136, 262, 264), (137, 141, 142, 138), (138, 142, 265, 263), (143, 139, 140, 144), (144, 140, 264, 266), (141, 145, 146, 142), (142, 146, 267, 265), (147, 143, 144, 148), (148, 144, 266, 268), (145, 149, 150, 146), (146, 150, 269, 267), (151, 147, 148, 152), (152, 148, 268, 270), (149, 153, 154, 150), (150, 154, 271, 269), (155, 151, 152, 156), (156, 152, 270, 272), (153, 157, 158, 154), (154, 158, 273, 271), (159, 155, 156, 160), (160, 156, 272, 274), (157, 161, 162, 158), (158, 162, 275, 273), (163, 159, 160, 164), (164, 160, 274, 276), (161, 165, 166, 162), (162, 166, 277, 275), (167, 163, 164, 168), (168, 164, 276, 278), (165, 169, 170, 166), (166, 170, 279, 277), (171, 167, 168, 172), (172, 168, 278, 280), (169, 173, 174, 170), (170, 174, 281, 279), (175, 171, 172, 176), (176, 172, 280, 282), (173, 177, 178, 174), (174, 178, 283, 281), (179, 175, 176, 180), (180, 176, 282, 284), (177, 181, 182, 178), (178, 182, 285, 283), (183, 179, 180, 184), (184, 180, 284, 286), (181, 185, 186, 182), (182, 186, 287, 285), (187, 183, 184, 188), (188, 184, 286, 288), (185, 189, 190, 186), (186, 190, 289, 287), (191, 187, 188, 192), (192, 188, 288, 290), (189, 193, 194, 190), (190, 194, 291, 289), (195, 191, 192, 196), (196, 192, 290, 292), (193, 101, 102, 194), (194, 102, 246, 291), (103, 195, 196, 104), (104, 196, 292, 247), (642, 648, 379, 377), (528, 389, 294, 339), (393, 530, 340, 295), (404, 398, 296, 298), (402, 408, 299, 297), (405, 411, 204, 202), (410, 404, 298, 300), (416, 410, 300, 302), (414, 420, 303, 301), (422, 416, 302, 304), (420, 426, 305, 303), (428, 422, 304, 306), (426, 432, 307, 305), (434, 428, 306, 308), (432, 438, 309, 307), (440, 434, 308, 310), (438, 444, 311, 309), (446, 440, 310, 312), (444, 450, 313, 311), (452, 446, 312, 314), (450, 456, 315, 313), (458, 452, 314, 316), (456, 462, 317, 315), (464, 458, 316, 318), (462, 468, 319, 317), (470, 464, 318, 320), (468, 474, 321, 319), (476, 470, 320, 322), (474, 480, 323, 321), (482, 476, 322, 324), (480, 486, 325, 323), (483, 489, 230, 228), (488, 482, 324, 326), (494, 488, 326, 328), (492, 498, 329, 327), (500, 494, 328, 330), (498, 504, 331, 329), (506, 500, 330, 332), (504, 510, 333, 331), (512, 506, 332, 334), (510, 516, 335, 333), (518, 512, 334, 336), (516, 522, 337, 335), (524, 518, 336, 338), (522, 528, 339, 337), (530, 524, 338, 340), (533, 540, 341, 342), (395, 390, 198, 197), (396, 402, 297, 293), (672, 533, 342, 387), (537, 674, 388, 343), (548, 542, 344, 346), (546, 552, 347, 345), (554, 548, 346, 348), (552, 558, 349, 347), (560, 554, 348, 350), (558, 564, 351, 349), (561, 567, 256, 254), (566, 560, 350, 352), (572, 566, 352, 354), (570, 576, 355, 353), (578, 572, 354, 356), (576, 582, 357, 355), (584, 578, 356, 358), (582, 588, 359, 357), (590, 584, 358, 360), (588, 594, 361, 359), (596, 590, 360, 362), (594, 600, 363, 361), (602, 596, 362, 364), (600, 606, 365, 363), (608, 602, 364, 366), (606, 612, 367, 365), (614, 608, 366, 368), (612, 618, 369, 367), (620, 614, 368, 370), (618, 624, 371, 369), (626, 620, 370, 372), (624, 630, 373, 371), (632, 626, 372, 374), (630, 636, 375, 373), (638, 632, 374, 376), (636, 642, 377, 375), (639, 645, 282, 280), (644, 638, 376, 378), (650, 644, 378, 380), (648, 654, 381, 379), (656, 650, 380, 382), (654, 660, 383, 381), (662, 656, 382, 384), (660, 666, 385, 383), (668, 662, 384, 386), (666, 672, 387, 385), (674, 668, 386, 388), (539, 534, 246, 245), (540, 546, 345, 341), (342, 341, 345, 347, 349, 351, 353, 355, 357, 359, 361, 363, 365, 367, 369, 371, 373, 375, 377, 379, 381, 383, 385, 387), (296, 295, 340, 338, 336, 334, 332, 330, 328, 326, 324, 322, 320, 318, 316, 314, 312, 310, 308, 306, 304, 302, 300, 298), (344, 343, 388, 386, 384, 382, 380, 378, 376, 374, 372, 370, 368, 366, 364, 362, 360, 358, 356, 354, 352, 350, 348, 346), (294, 293, 297, 299, 301, 303, 305, 307, 309, 311, 313, 315, 317, 319, 321, 323, 325, 327, 329, 331, 333, 335, 337, 339), (647, 641, 281, 283), (569, 563, 255, 257), (491, 485, 229, 231), (413, 407, 203, 205), (645, 651, 284, 282), (567, 573, 258, 256), (489, 495, 232, 230), (411, 417, 206, 204), (653, 647, 283, 285), (575, 569, 257, 259), (497, 491, 231, 233), (419, 413, 205, 207), (651, 657, 286, 284), (573, 579, 260, 258), (495, 501, 234, 232), (417, 423, 208, 206), (659, 653, 285, 287), (581, 575, 259, 261), (503, 497, 233, 235), (425, 419, 207, 209), (657, 663, 288, 286), (579, 585, 262, 260), (501, 507, 236, 234), (423, 429, 210, 208), (665, 659, 287, 289), (587, 581, 261, 263), (509, 503, 235, 237), (431, 425, 209, 211), (663, 669, 290, 288), (585, 591, 264, 262), (507, 513, 238, 236), (429, 435, 212, 210), (671, 665, 289, 291), (593, 587, 263, 265), (515, 509, 237, 239), (437, 431, 211, 213), (669, 675, 292, 290), (591, 597, 266, 264), (513, 519, 240, 238), (435, 441, 214, 212), (542, 537, 343, 344), (599, 593, 265, 267), (521, 515, 239, 241), (443, 437, 213, 215), (675, 536, 247, 292), (597, 603, 268, 266), (519, 525, 242, 240), (441, 447, 216, 214), (605, 599, 267, 269), (527, 521, 241, 243), (449, 443, 215, 217), (603, 609, 270, 268), (525, 531, 244, 242), (447, 453, 218, 216), (611, 605, 269, 271), (398, 393, 295, 296), (455, 449, 217, 219), (609, 615, 272, 270), (531, 392, 199, 244), (453, 459, 220, 218), (617, 611, 271, 273), (534, 671, 291, 246), (461, 455, 219, 221), (615, 621, 274, 272), (536, 543, 248, 247), (459, 465, 222, 220), (623, 617, 273, 275), (545, 539, 245, 249), (467, 461, 221, 223), (621, 627, 276, 274), (543, 549, 250, 248), (465, 471, 224, 222), (629, 623, 275, 277), (551, 545, 249, 251), (473, 467, 223, 225), (390, 527, 243, 198), (627, 633, 278, 276), (549, 555, 252, 250), (471, 477, 226, 224), (392, 399, 200, 199), (635, 629, 277, 279), (557, 551, 251, 253), (479, 473, 225, 227), (401, 395, 197, 201), (633, 639, 280, 278), (555, 561, 254, 252), (477, 483, 228, 226), (399, 405, 202, 200), (641, 635, 279, 281), (563, 557, 253, 255), (485, 479, 227, 229), (407, 401, 201, 203), (396, 389, 391, 397), (397, 391, 390, 395), (393, 398, 400, 394), (394, 400, 399, 392), (402, 396, 397, 403), (403, 397, 395, 401), (398, 404, 406, 400), (400, 406, 405, 399), (408, 402, 403, 409), (409, 403, 401, 407), (404, 410, 412, 406), (406, 412, 411, 405), (414, 408, 409, 415), (415, 409, 407, 413), (410, 416, 418, 412), (412, 418, 417, 411), (420, 414, 415, 421), (421, 415, 413, 419), (416, 422, 424, 418), (418, 424, 423, 417), (426, 420, 421, 427), (427, 421, 419, 425), (422, 428, 430, 424), (424, 430, 429, 423), (432, 426, 427, 433), (433, 427, 425, 431), (428, 434, 436, 430), (430, 436, 435, 429), (438, 432, 433, 439), (439, 433, 431, 437), (434, 440, 442, 436), (436, 442, 441, 435), (444, 438, 439, 445), (445, 439, 437, 443), (440, 446, 448, 442), (442, 448, 447, 441), (450, 444, 445, 451), (451, 445, 443, 449), (446, 452, 454, 448), (448, 454, 453, 447), (456, 450, 451, 457), (457, 451, 449, 455), (452, 458, 460, 454), (454, 460, 459, 453), (462, 456, 457, 463), (463, 457, 455, 461), (458, 464, 466, 460), (460, 466, 465, 459), (468, 462, 463, 469), (469, 463, 461, 467), (464, 470, 472, 466), (466, 472, 471, 465), (474, 468, 469, 475), (475, 469, 467, 473), (470, 476, 478, 472), (472, 478, 477, 471), (480, 474, 475, 481), (481, 475, 473, 479), (476, 482, 484, 478), (478, 484, 483, 477), (486, 480, 481, 487), (487, 481, 479, 485), (482, 488, 490, 484), (484, 490, 489, 483), (492, 486, 487, 493), (493, 487, 485, 491), (488, 494, 496, 490), (490, 496, 495, 489), (498, 492, 493, 499), (499, 493, 491, 497), (494, 500, 502, 496), (496, 502, 501, 495), (504, 498, 499, 505), (505, 499, 497, 503), (500, 506, 508, 502), (502, 508, 507, 501), (510, 504, 505, 511), (511, 505, 503, 509), (506, 512, 514, 508), (508, 514, 513, 507), (516, 510, 511, 517), (517, 511, 509, 515), (512, 518, 520, 514), (514, 520, 519, 513), (522, 516, 517, 523), (523, 517, 515, 521), (518, 524, 526, 520), (520, 526, 525, 519), (528, 522, 523, 529), (529, 523, 521, 527), (524, 530, 532, 526), (526, 532, 531, 525), (389, 528, 529, 391), (391, 529, 527, 390), (530, 393, 394, 532), (532, 394, 392, 531), (540, 533, 535, 541), (541, 535, 534, 539), (537, 542, 544, 538), (538, 544, 543, 536), (546, 540, 541, 547), (547, 541, 539, 545), (542, 548, 550, 544), (544, 550, 549, 543), (552, 546, 547, 553), (553, 547, 545, 551), (548, 554, 556, 550), (550, 556, 555, 549), (558, 552, 553, 559), (559, 553, 551, 557), (554, 560, 562, 556), (556, 562, 561, 555), (564, 558, 559, 565), (565, 559, 557, 563), (560, 566, 568, 562), (562, 568, 567, 561), (570, 564, 565, 571), (571, 565, 563, 569), (566, 572, 574, 568), (568, 574, 573, 567), (576, 570, 571, 577), (577, 571, 569, 575), (572, 578, 580, 574), (574, 580, 579, 573), (582, 576, 577, 583), (583, 577, 575, 581), (578, 584, 586, 580), (580, 586, 585, 579), (588, 582, 583, 589), (589, 583, 581, 587), (584, 590, 592, 586), (586, 592, 591, 585), (594, 588, 589, 595), (595, 589, 587, 593), (590, 596, 598, 592), (592, 598, 597, 591), (600, 594, 595, 601), (601, 595, 593, 599), (596, 602, 604, 598), (598, 604, 603, 597), (606, 600, 601, 607), (607, 601, 599, 605), (602, 608, 610, 604), (604, 610, 609, 603), (612, 606, 607, 613), (613, 607, 605, 611), (608, 614, 616, 610), (610, 616, 615, 609), (618, 612, 613, 619), (619, 613, 611, 617), (614, 620, 622, 616), (616, 622, 621, 615), (624, 618, 619, 625), (625, 619, 617, 623), (620, 626, 628, 622), (622, 628, 627, 621), (630, 624, 625, 631), (631, 625, 623, 629), (626, 632, 634, 628), (628, 634, 633, 627), (636, 630, 631, 637), (637, 631, 629, 635), (632, 638, 640, 634), (634, 640, 639, 633), (642, 636, 637, 643), (643, 637, 635, 641), (638, 644, 646, 640), (640, 646, 645, 639), (648, 642, 643, 649), (649, 643, 641, 647), (644, 650, 652, 646), (646, 652, 651, 645), (654, 648, 649, 655), (655, 649, 647, 653), (650, 656, 658, 652), (652, 658, 657, 651), (660, 654, 655, 661), (661, 655, 653, 659), (656, 662, 664, 658), (658, 664, 663, 657), (666, 660, 661, 667), (667, 661, 659, 665), (662, 668, 670, 664), (664, 670, 669, 663), (672, 666, 667, 673), (673, 667, 665, 671), (668, 674, 676, 670), (670, 676, 675, 669), (533, 672, 673, 535), (535, 673, 671, 534), (674, 537, 538, 676), (676, 538, 536, 675), (389, 396, 293, 294), (677, 678, 680, 679), (679, 680, 682, 681), (681, 682, 684, 683), (683, 684, 686, 685), (685, 686, 688, 687), (687, 688, 690, 689), (689, 690, 692, 691), (691, 692, 694, 693), (693, 694, 696, 695), (695, 696, 698, 697), (697, 698, 700, 699), (699, 700, 702, 701), (701, 702, 704, 703), (703, 704, 706, 705), (705, 706, 708, 707), (707, 708, 678, 677), (0, 3, 710, 709), (4, 1, 2, 711)])
me_cube_002.polygons.foreach_set('use_smooth', [0, 0, 1, 1, 1, 1, 1, 1, 1, 1, 1, 1, 1, 1, 1, 1, 1, 1, 1, 1, 1, 1, 1, 1, 1, 1, 1, 1, 1, 1, 1, 1, 1, 1, 1, 1, 1, 1, 1, 1, 1, 1, 1, 1, 1, 1, 1, 1, 1, 1, 1, 1, 1, 1, 1, 1, 1, 1, 1, 1, 1, 1, 1, 1, 1, 1, 1, 1, 1, 1, 1, 1, 1, 1, 1, 1, 1, 1, 1, 1, 1, 1, 1, 1, 1, 1, 1, 1, 1, 1, 1, 1, 1, 1, 1, 1, 1, 1, 1, 1, 1, 1, 1, 1, 1, 1, 1, 1, 1, 1, 1, 1, 1, 1, 1, 1, 1, 1, 1, 1, 1, 1, 1, 1, 1, 1, 1, 1, 1, 1, 1, 1, 1, 1, 1, 1, 1, 1, 1, 1, 1, 1, 1, 1, 1, 1, 1, 1, 1, 1, 1, 1, 1, 1, 1, 1, 1, 1, 1, 1, 1, 1, 1, 1, 1, 1, 1, 1, 1, 1, 1, 1, 1, 1, 1, 1, 1, 1, 1, 1, 1, 1, 1, 1, 1, 1, 1, 1, 1, 1, 1, 1, 1, 1, 1, 1, 1, 1, 1, 1, 1, 1, 1, 1, 1, 1, 1, 1, 1, 1, 1, 1, 1, 1, 1, 1, 1, 1, 1, 1, 1, 1, 1, 1, 1, 1, 1, 1, 1, 1, 1, 1, 1, 1, 1, 1, 1, 1, 1, 1, 1, 1, 1, 1, 1, 1, 1, 1, 1, 1, 0, 1, 1, 1, 1, 1, 1, 1, 1, 1, 1, 1, 1, 1, 1, 1, 1, 1, 1, 1, 1, 1, 1, 1, 1, 1, 0, 1, 1, 1, 1, 1, 1, 1, 1, 1, 1, 1, 1, 1, 1, 1, 0, 1, 1, 1, 1, 1, 1, 1, 1, 1, 0, 1, 1, 1, 1, 1, 1, 1, 1, 1, 1, 1, 1, 1, 1, 1, 1, 1, 1, 1, 1, 1, 1, 1, 1, 1, 0, 1, 1, 1, 1, 1, 1, 1, 1, 1, 1, 0, 1, 0, 0, 0, 0, 0, 0, 0, 0, 0, 0, 0, 0, 0, 0, 0, 0, 0, 0, 0, 0, 0, 0, 0, 0, 0, 0, 0, 0, 0, 0, 0, 0, 0, 0, 0, 0, 0, 0, 0, 0, 0, 0, 0, 0, 1, 0, 0, 0, 0, 0, 0, 0, 0, 0, 0, 0, 0, 0, 0, 1, 0, 0, 0, 0, 0, 0, 0, 0, 0, 0, 0, 0, 0, 0, 0, 0, 0, 0, 0, 0, 0, 0, 0, 0, 0, 0, 0, 0, 0, 0, 0, 0, 0, 0, 0, 0, 1, 1, 1, 1, 1, 1, 1, 1, 1, 1, 1, 1, 1, 1, 1, 1, 1, 1, 1, 1, 1, 1, 1, 1, 1, 1, 1, 1, 1, 1, 1, 1, 1, 1, 1, 1, 1, 1, 1, 1, 1, 1, 1, 1, 1, 1, 1, 1, 1, 1, 1, 1, 1, 1, 1, 1, 1, 1, 1, 1, 1, 1, 1, 1, 1, 1, 1, 1, 1, 1, 1, 1, 1, 1, 1, 1, 1, 1, 1, 1, 1, 1, 1, 1, 1, 1, 1, 1, 1, 1, 1, 1, 1, 1, 1, 1, 1, 1, 1, 1, 1, 1, 1, 1, 1, 1, 1, 1, 1, 1, 1, 1, 1, 1, 1, 1, 1, 1, 1, 1, 1, 1, 1, 1, 1, 1, 1, 1, 1, 1, 1, 1, 1, 1, 1, 1, 1, 1, 1, 1, 1, 1, 1, 1, 1, 1, 1, 1, 1, 1, 1, 1, 1, 1, 1, 1, 1, 1, 1, 1, 1, 1, 1, 1, 1, 1, 1, 1, 1, 1, 1, 1, 1, 1, 1, 1, 1, 1, 1, 1, 1, 1, 1, 1, 1, 1, 1, 1, 1, 1, 1, 1, 1, 1, 1, 1, 1, 1, 1, 1, 1, 1, 1, 1, 1, 1, 1, 1, 1, 0, 0])
_k = {(0, 1): 1.0, (1, 2): 1.0, (1, 4): 1.0, (0, 3): 1.0, (3, 4): 1.0, (5, 9): 1.0, (197, 198): 1.0, (7, 11): 1.0, (199, 200): 1.0, (9, 13): 1.0, (197, 201): 1.0, (11, 15): 1.0, (200, 202): 1.0, (13, 17): 1.0, (201, 203): 1.0, (15, 19): 1.0, (202, 204): 1.0, (17, 21): 1.0, (203, 205): 1.0, (19, 23): 1.0, (204, 206): 1.0, (21, 25): 1.0, (205, 207): 1.0, (23, 27): 1.0, (206, 208): 1.0, (25, 29): 1.0, (207, 209): 1.0, (27, 31): 1.0, (208, 210): 1.0, (29, 33): 1.0, (209, 211): 1.0, (31, 35): 1.0, (210, 212): 1.0, (33, 37): 1.0, (211, 213): 1.0, (35, 39): 1.0, (212, 214): 1.0, (37, 41): 1.0, (213, 215): 1.0, (39, 43): 1.0, (214, 216): 1.0, (41, 45): 1.0, (215, 217): 1.0, (43, 47): 1.0, (216, 218): 1.0, (45, 49): 1.0, (217, 219): 1.0, (47, 51): 1.0, (218, 220): 1.0, (49, 53): 1.0, (219, 221): 1.0, (51, 55): 1.0, (220, 222): 1.0, (53, 57): 1.0, (221, 223): 1.0, (55, 59): 1.0, (222, 224): 1.0, (57, 61): 1.0, (223, 225): 1.0, (59, 63): 1.0, (224, 226): 1.0, (61, 65): 1.0, (225, 227): 1.0, (63, 67): 1.0, (226, 228): 1.0, (65, 69): 1.0, (227, 229): 1.0, (67, 71): 1.0, (228, 230): 1.0, (69, 73): 1.0, (229, 231): 1.0, (71, 75): 1.0, (230, 232): 1.0, (73, 77): 1.0, (231, 233): 1.0, (75, 79): 1.0, (232, 234): 1.0, (77, 81): 1.0, (233, 235): 1.0, (79, 83): 1.0, (234, 236): 1.0, (81, 85): 1.0, (235, 237): 1.0, (83, 87): 1.0, (236, 238): 1.0, (85, 89): 1.0, (237, 239): 1.0, (87, 91): 1.0, (238, 240): 1.0, (89, 93): 1.0, (239, 241): 1.0, (91, 95): 1.0, (240, 242): 1.0, (93, 97): 1.0, (241, 243): 1.0, (95, 99): 1.0, (242, 244): 1.0, (5, 97): 1.0, (198, 243): 1.0, (7, 99): 1.0, (199, 244): 1.0, (101, 105): 1.0, (245, 246): 1.0, (103, 107): 1.0, (247, 248): 1.0, (105, 109): 1.0, (245, 249): 1.0, (107, 111): 1.0, (248, 250): 1.0, (109, 113): 1.0, (249, 251): 1.0, (111, 115): 1.0, (250, 252): 1.0, (113, 117): 1.0, (251, 253): 1.0, (115, 119): 1.0, (252, 254): 1.0, (117, 121): 1.0, (253, 255): 1.0, (119, 123): 1.0, (254, 256): 1.0, (121, 125): 1.0, (255, 257): 1.0, (123, 127): 1.0, (256, 258): 1.0, (125, 129): 1.0, (257, 259): 1.0, (127, 131): 1.0, (258, 260): 1.0, (129, 133): 1.0, (259, 261): 1.0, (131, 135): 1.0, (260, 262): 1.0, (133, 137): 1.0, (261, 263): 1.0, (135, 139): 1.0, (262, 264): 1.0, (137, 141): 1.0, (263, 265): 1.0, (139, 143): 1.0, (264, 266): 1.0, (141, 145): 1.0, (265, 267): 1.0, (143, 147): 1.0, (266, 268): 1.0, (145, 149): 1.0, (267, 269): 1.0, (147, 151): 1.0, (268, 270): 1.0, (149, 153): 1.0, (269, 271): 1.0, (151, 155): 1.0, (270, 272): 1.0, (153, 157): 1.0, (271, 273): 1.0, (155, 159): 1.0, (272, 274): 1.0, (157, 161): 1.0, (273, 275): 1.0, (159, 163): 1.0, (274, 276): 1.0, (161, 165): 1.0, (275, 277): 1.0, (163, 167): 1.0, (276, 278): 1.0, (165, 169): 1.0, (277, 279): 1.0, (167, 171): 1.0, (278, 280): 1.0, (169, 173): 1.0, (279, 281): 1.0, (171, 175): 1.0, (280, 282): 1.0, (173, 177): 1.0, (281, 283): 1.0, (175, 179): 1.0, (282, 284): 1.0, (177, 181): 1.0, (283, 285): 1.0, (179, 183): 1.0, (284, 286): 1.0, (181, 185): 1.0, (285, 287): 1.0, (183, 187): 1.0, (286, 288): 1.0, (185, 189): 1.0, (287, 289): 1.0, (187, 191): 1.0, (288, 290): 1.0, (189, 193): 1.0, (289, 291): 1.0, (191, 195): 1.0, (290, 292): 1.0, (101, 193): 1.0, (246, 291): 1.0, (103, 195): 1.0, (247, 292): 1.0, (293, 294): 1.0, (295, 296): 1.0, (293, 297): 1.0, (296, 298): 1.0, (297, 299): 1.0, (298, 300): 1.0, (299, 301): 1.0, (300, 302): 1.0, (301, 303): 1.0, (302, 304): 1.0, (303, 305): 1.0, (304, 306): 1.0, (305, 307): 1.0, (306, 308): 1.0, (307, 309): 1.0, (308, 310): 1.0, (309, 311): 1.0, (310, 312): 1.0, (311, 313): 1.0, (312, 314): 1.0, (313, 315): 1.0, (314, 316): 1.0, (315, 317): 1.0, (316, 318): 1.0, (317, 319): 1.0, (318, 320): 1.0, (319, 321): 1.0, (320, 322): 1.0, (321, 323): 1.0, (322, 324): 1.0, (323, 325): 1.0, (324, 326): 1.0, (325, 327): 1.0, (326, 328): 1.0, (327, 329): 1.0, (328, 330): 1.0, (329, 331): 1.0, (330, 332): 1.0, (331, 333): 1.0, (332, 334): 1.0, (333, 335): 1.0, (334, 336): 1.0, (335, 337): 1.0, (336, 338): 1.0, (337, 339): 1.0, (338, 340): 1.0, (294, 339): 1.0, (295, 340): 1.0, (341, 342): 1.0, (343, 344): 1.0, (341, 345): 1.0, (344, 346): 1.0, (345, 347): 1.0, (346, 348): 1.0, (347, 349): 1.0, (348, 350): 1.0, (349, 351): 1.0, (350, 352): 1.0, (351, 353): 1.0, (352, 354): 1.0, (353, 355): 1.0, (354, 356): 1.0, (355, 357): 1.0, (356, 358): 1.0, (357, 359): 1.0, (358, 360): 1.0, (359, 361): 1.0, (360, 362): 1.0, (361, 363): 1.0, (362, 364): 1.0, (363, 365): 1.0, (364, 366): 1.0, (365, 367): 1.0, (366, 368): 1.0, (367, 369): 1.0, (368, 370): 1.0, (369, 371): 1.0, (370, 372): 1.0, (371, 373): 1.0, (372, 374): 1.0, (373, 375): 1.0, (374, 376): 1.0, (375, 377): 1.0, (376, 378): 1.0, (377, 379): 1.0, (378, 380): 1.0, (379, 381): 1.0, (380, 382): 1.0, (381, 383): 1.0, (382, 384): 1.0, (383, 385): 1.0, (384, 386): 1.0, (385, 387): 1.0, (386, 388): 1.0, (342, 387): 1.0, (343, 388): 1.0, (389, 396): 1.0, (390, 395): 1.0, (393, 398): 1.0, (392, 399): 1.0, (396, 402): 1.0, (395, 401): 1.0, (398, 404): 1.0, (399, 405): 1.0, (402, 408): 1.0, (401, 407): 1.0, (404, 410): 1.0, (405, 411): 1.0, (408, 414): 1.0, (407, 413): 1.0, (410, 416): 1.0, (411, 417): 1.0, (414, 420): 1.0, (413, 419): 1.0, (416, 422): 1.0, (417, 423): 1.0, (420, 426): 1.0, (419, 425): 1.0, (422, 428): 1.0, (423, 429): 1.0, (426, 432): 1.0, (425, 431): 1.0, (428, 434): 1.0, (429, 435): 1.0, (432, 438): 1.0, (431, 437): 1.0, (434, 440): 1.0, (435, 441): 1.0, (438, 444): 1.0, (437, 443): 1.0, (440, 446): 1.0, (441, 447): 1.0, (444, 450): 1.0, (443, 449): 1.0, (446, 452): 1.0, (447, 453): 1.0, (450, 456): 1.0, (449, 455): 1.0, (452, 458): 1.0, (453, 459): 1.0, (456, 462): 1.0, (455, 461): 1.0, (458, 464): 1.0, (459, 465): 1.0, (462, 468): 1.0, (461, 467): 1.0, (464, 470): 1.0, (465, 471): 1.0, (468, 474): 1.0, (467, 473): 1.0, (470, 476): 1.0, (471, 477): 1.0, (474, 480): 1.0, (473, 479): 1.0, (476, 482): 1.0, (477, 483): 1.0, (480, 486): 1.0, (479, 485): 1.0, (482, 488): 1.0, (483, 489): 1.0, (486, 492): 1.0, (485, 491): 1.0, (488, 494): 1.0, (489, 495): 1.0, (492, 498): 1.0, (491, 497): 1.0, (494, 500): 1.0, (495, 501): 1.0, (498, 504): 1.0, (497, 503): 1.0, (500, 506): 1.0, (501, 507): 1.0, (504, 510): 1.0, (503, 509): 1.0, (506, 512): 1.0, (507, 513): 1.0, (510, 516): 1.0, (509, 515): 1.0, (512, 518): 1.0, (513, 519): 1.0, (516, 522): 1.0, (515, 521): 1.0, (518, 524): 1.0, (519, 525): 1.0, (522, 528): 1.0, (521, 527): 1.0, (524, 530): 1.0, (525, 531): 1.0, (389, 528): 1.0, (390, 527): 1.0, (393, 530): 1.0, (392, 531): 1.0, (533, 540): 1.0, (534, 539): 1.0, (537, 542): 1.0, (536, 543): 1.0, (540, 546): 1.0, (539, 545): 1.0, (542, 548): 1.0, (543, 549): 1.0, (546, 552): 1.0, (545, 551): 1.0, (548, 554): 1.0, (549, 555): 1.0, (552, 558): 1.0, (551, 557): 1.0, (554, 560): 1.0, (555, 561): 1.0, (558, 564): 1.0, (557, 563): 1.0, (560, 566): 1.0, (561, 567): 1.0, (564, 570): 1.0, (563, 569): 1.0, (566, 572): 1.0, (567, 573): 1.0, (570, 576): 1.0, (569, 575): 1.0, (572, 578): 1.0, (573, 579): 1.0, (576, 582): 1.0, (575, 581): 1.0, (578, 584): 1.0, (579, 585): 1.0, (582, 588): 1.0, (581, 587): 1.0, (584, 590): 1.0, (585, 591): 1.0, (588, 594): 1.0, (587, 593): 1.0, (590, 596): 1.0, (591, 597): 1.0, (594, 600): 1.0, (593, 599): 1.0, (596, 602): 1.0, (597, 603): 1.0, (600, 606): 1.0, (599, 605): 1.0, (602, 608): 1.0, (603, 609): 1.0, (606, 612): 1.0, (605, 611): 1.0, (608, 614): 1.0, (609, 615): 1.0, (612, 618): 1.0, (611, 617): 1.0, (614, 620): 1.0, (615, 621): 1.0, (618, 624): 1.0, (617, 623): 1.0, (620, 626): 1.0, (621, 627): 1.0, (624, 630): 1.0, (623, 629): 1.0, (626, 632): 1.0, (627, 633): 1.0, (630, 636): 1.0, (629, 635): 1.0, (632, 638): 1.0, (633, 639): 1.0, (636, 642): 1.0, (635, 641): 1.0, (638, 644): 1.0, (639, 645): 1.0, (642, 648): 1.0, (641, 647): 1.0, (644, 650): 1.0, (645, 651): 1.0, (648, 654): 1.0, (647, 653): 1.0, (650, 656): 1.0, (651, 657): 1.0, (654, 660): 1.0, (653, 659): 1.0, (656, 662): 1.0, (657, 663): 1.0, (660, 666): 1.0, (659, 665): 1.0, (662, 668): 1.0, (663, 669): 1.0, (666, 672): 1.0, (665, 671): 1.0, (668, 674): 1.0, (669, 675): 1.0, (533, 672): 1.0, (534, 671): 1.0, (537, 674): 1.0, (536, 675): 1.0, (709, 710): 1.0, (0, 709): 1.0, (3, 710): 1.0, (4, 711): 1.0, (2, 709): 1.0, (2, 711): 1.0}
me_cube_002.attributes.new('crease_edge', 'FLOAT', 'EDGE').data.foreach_set('value', [_k.get((min(e.vertices), max(e.vertices)), 0.0) for e in me_cube_002.edges])
me_cube_002.use_remesh_preserve_volume = False
me_cube_002.use_remesh_preserve_attributes = False
me_cube_002.use_mirror_vertex_groups = False
me_cube_002.update()
me_cube_001 = bpy.data.meshes.new('Cube.001')
me_cube_001.from_pydata([(-0.7462, 1.367, -0.4), (-1.047, 1.292, -0.175), (1.469, 1.273, -0.2), (1.469, 1.273, -0.05), (0.6297, 1.438, -0.2), (-0.06401, 1.438, -0.2), (-0.06401, 1.438, -0.05), (0.6297, 1.438, -0.05), (-0.9196, 0.6172, -0.2), (-1.22, 0.6172, -0.05), (1.642, 0.5625, -0.2), (1.642, 0.5625, -0.05), (0.6297, 0.5625, 0.2), (-0.06401, 0.5625, 0.2), (-0.06401, 0.5625, 0.05), (0.6297, 0.5625, 0.05), (-0.9584, 1.223, -0.8125), (-0.9584, 1.348, -0.8125), (-1.228, 1.185, -1.5), (-1.425, 1.207, -2.5), (-1.327, 1.313, -2.5), (-1.13, 1.291, -1.5), (-1.261, 1.11, -0.625), (-1.39, 1.214, -0.625), (-1.647, 1.363, -1.5), (-1.762, 1.349, -2.5), (-1.778, 1.155, -2.5), (-1.663, 1.168, -1.5), (-0.9196, 0.0, -0.2), (-1.22, 0.0, -0.05), (1.642, 0.0, -0.2), (1.642, 0.0, -0.05), (0.6297, 0.0, 0.2), (-0.06401, 0.0, 0.2), (-0.06401, 0.0, 0.05), (0.6297, 0.0, 0.05), (-1.425, 0.0, -0.625), (-1.587, 0.0, -0.625), (-1.457, 0.8699, -0.3375), (-1.521, 0.0, -0.3375), (-1.174, 1.331, -0.7188), (-1.443, 0.5551, -0.625), (-1.588, 0.607, -0.625)], [], [(4, 7, 3, 2), (0, 1, 6, 5), (5, 6, 7, 4), (5, 4, 15, 14), (0, 5, 14, 8), (7, 6, 13, 12), (3, 7, 12, 11), (6, 1, 9, 13), (4, 2, 10, 15), (2, 3, 11, 10), (16, 17, 0), (18, 21, 17, 16), (19, 20, 21, 18), (19, 18, 27, 26), (41, 42, 23, 22), (21, 20, 25, 24), (17, 21, 24, 23, 40), (18, 16, 22, 27), (0, 8, 22, 16), (1, 23, 38, 9), (39, 38, 23, 42, 37), (24, 27, 22, 23), (26, 27, 24, 25), (8, 28, 36, 41, 22), (10, 11, 31, 30), (15, 10, 30, 35), (13, 9, 29, 33), (11, 12, 32, 31), (12, 13, 33, 32), (8, 14, 34, 28), (14, 15, 35, 34), (17, 40, 23, 1), (29, 9, 38, 39), (0, 17, 1), (36, 37, 42, 41)])
me_cube_001.polygons.foreach_set('use_smooth', [True] * 35)
_k = {(19, 20): 1.0, (22, 41): 1.0, (20, 25): 1.0, (19, 26): 1.0, (25, 26): 1.0, (26, 27): 1.0, (24, 25): 1.0, (23, 24): 1.0, (22, 27): 1.0, (22, 23): 1.0, (23, 42): 1.0}
me_cube_001.attributes.new('crease_edge', 'FLOAT', 'EDGE').data.foreach_set('value', [_k.get((min(e.vertices), max(e.vertices)), 0.0) for e in me_cube_001.edges])
me_cube_001.use_remesh_preserve_volume = False
me_cube_001.use_remesh_preserve_attributes = False
me_cube_001.use_mirror_vertex_groups = False
me_cube_001.update()

# ---- objects
ob_cube = bpy.data.objects.new('Cube', me_cube)
ob_lamp = bpy.data.objects.new('Lamp', light_lamp)
ob_camera = bpy.data.objects.new('Camera', cam_camera)
ob_cube_003 = bpy.data.objects.new('Cube.003', me_cube_003)
ob_cylinder_001 = bpy.data.objects.new('Cylinder.001', me_cylinder_001)
ob_cylinder = bpy.data.objects.new('Cylinder', me_cylinder)
ob_cube_002 = bpy.data.objects.new('Cube.002', me_cube_002)
ob_cube_001 = bpy.data.objects.new('Cube.001', me_cube_001)

# ---- transforms, parenting, visibility, modifiers, constraints
ob_cube.location = (0.0, 0.0, 0.575)
ob_cube.lock_rotations_4d = False
ob_cube.empty_display_type = 'ARROWS'
ob_cube.lineart.crease_threshold = 0.0
_m = ob_cube.modifiers.new('Mirror', 'MIRROR')
_m.use_axis = (False, True, False)
_m = ob_cube.modifiers.new('Subsurf', 'SUBSURF')
_m.uv_smooth = 'PRESERVE_CORNERS'
_m.quality = 2
_m.levels = 2
_m.show_only_control_edges = False
ob_lamp.location = (4.076, 1.005, 5.979)
ob_lamp.rotation_euler = (0.6503, 0.05522, 1.866)
ob_lamp.lock_rotations_4d = False
ob_lamp.empty_display_type = 'ARROWS'
ob_lamp.color = (0.0, 0.0, 0.0, 0.0)
ob_lamp.lineart.crease_threshold = 0.0
ob_camera.location = (7.481, -6.508, 5.419)
ob_camera.rotation_euler = (1.109, 0.0, 0.8149)
ob_camera.lock_rotations_4d = False
ob_camera.empty_display_type = 'ARROWS'
ob_camera.color = (0.0, 0.0, 0.0, 0.0)
ob_camera.display_type = 'WIRE'
ob_camera.lineart.crease_threshold = 0.0
ob_cube_003.location = (1.75, 0.0, 2.0)
ob_cube_003.lineart.crease_threshold = 0.0
ob_cylinder_001.location = (1.75, 0.0, 0.425)
ob_cylinder_001.rotation_euler = (1.571, 0.0, 0.0)
ob_cylinder_001.lineart.crease_threshold = 0.0
_m = ob_cylinder_001.modifiers.new('Mirror', 'MIRROR')
_m.use_axis = (False, False, True)
_m = ob_cylinder_001.modifiers.new('Subsurf', 'SUBSURF')
_m.uv_smooth = 'PRESERVE_CORNERS'
_m.quality = 2
_m.show_only_control_edges = False
ob_cylinder.location = (1.625, 0.0, 3.325)
ob_cylinder.rotation_euler = (0.0, -0.1309, 0.0)
ob_cylinder.lineart.crease_threshold = 0.0
_m = ob_cylinder.modifiers.new('Mirror', 'MIRROR')
_m.use_axis = (False, True, False)
ob_cube_002.location = (-1.25, 0.0, 1.0)
ob_cube_002.lineart.crease_threshold = 0.0
_m = ob_cube_002.modifiers.new('Mirror', 'MIRROR')
_m.use_axis = (False, True, False)
_m = ob_cube_002.modifiers.new('Subsurf', 'SUBSURF')
_m.uv_smooth = 'PRESERVE_CORNERS'
_m.quality = 2
_m.show_only_control_edges = False
ob_cube_001.location = (0.0, 0.0, 4.575)
ob_cube_001.lineart.crease_threshold = 0.0
_m = ob_cube_001.modifiers.new('Mirror', 'MIRROR')
_m.use_axis = (False, True, False)
_m = ob_cube_001.modifiers.new('Subsurf', 'SUBSURF')
_m.uv_smooth = 'PRESERVE_CORNERS'
_m.quality = 2
_m.levels = 2
_m.show_only_control_edges = False

# ---- collection membership
col_collection_1.objects.link(ob_cube)
col_collection_1.objects.link(ob_lamp)
col_collection_1.objects.link(ob_camera)
col_collection_5.objects.link(ob_cube_003)
col_collection_5.objects.link(ob_cylinder_001)
col_collection_5.objects.link(ob_cylinder)
col_collection_5.objects.link(ob_cube_002)
col_collection_5.objects.link(ob_cube_001)

# ---- scene / render settings (as saved in the file)
scene.camera = ob_camera
scene.frame_start = 1; scene.frame_end = 250; scene.frame_set(1)
scene.render.engine = 'BLENDER_EEVEE_NEXT'
scene.render.resolution_percentage = 50
scene.render.dither_intensity = 0.0
scene.cycles.use_denoising = False
scene.cycles.samples = 128
scene.cycles.sampling_pattern = 'TABULATED_SOBOL'
scene.cycles.use_adaptive_sampling = False
scene.cycles.use_light_tree = False
scene.cycles.blur_glossy = 0.0
scene.cycles.sample_clamp_indirect = 0.0
scene.view_settings.view_transform = 'Standard'
bpy.context.view_layer.update()
